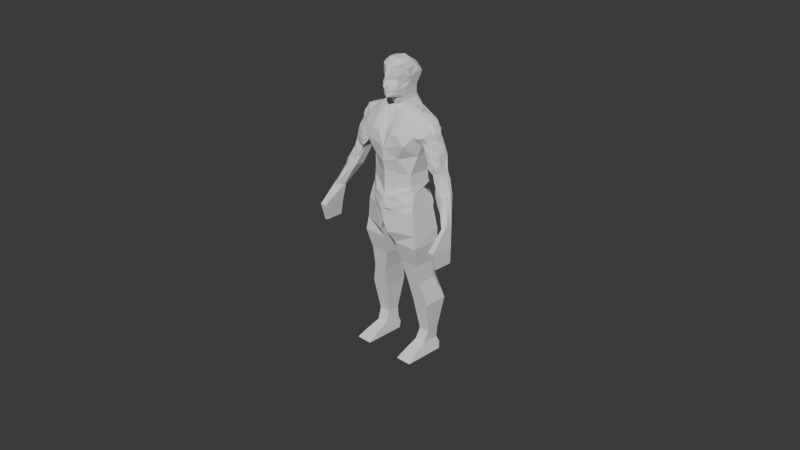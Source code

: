 # Source: Fighter.blend  (saved by Blender 4.0.36; exported with 4.5.12 LTS)
import bpy
from mathutils import Matrix  # noqa: F401  (used for matrix-valued properties, if any)

bpy.ops.wm.read_factory_settings(use_empty=True)
scene = bpy.context.scene
scene.name = 'Scene'

# ---- collections
col_collection = bpy.data.collections.new('Collection'); scene.collection.children.link(col_collection)

# ---- world
world_world = bpy.data.worlds.new('World'); scene.world = world_world
world_world.use_nodes = True; world_world.node_tree.nodes.clear()
_N = world_world.node_tree.nodes; _L = world_world.node_tree.links
n0 = _N.new('ShaderNodeOutputWorld'); n0.name = 'World Output'; n0.location = (300, 300)
n1 = _N.new('ShaderNodeBackground'); n1.name = 'Background'; n1.location = (10, 300)
n1.inputs[0].default_value = (0.05088, 0.05088, 0.05088, 1.0)
_L.new(n1.outputs[0], n0.inputs[0])
n0.is_active_output = True
world_world.color = (0.05088, 0.05088, 0.05088)
world_world.use_sun_shadow = False
world_world.sun_shadow_jitter_overblur = 0.0

# ---- cameras
cam_camera = bpy.data.cameras.new('Camera')
cam_camera.clip_end = 100.0
cam_camera.ortho_scale = 7.314

# ---- lights
light_light = bpy.data.lights.new('Light', 'POINT')
light_light.transmission_factor = 0.0
light_light.use_soft_falloff = False
light_light.energy = 1000.0
light_light.shadow_soft_size = 0.1
light_light.shadow_maximum_resolution = 0.006
light_light.use_absolute_resolution = True

# ---- meshes
me_cube_001 = bpy.data.meshes.new('Cube.001')
me_cube_001.from_pydata([(1.388, -0.5058, -1.0), (1.045, -0.397, 1.2), (1.424, 0.8, -1.0), (1.068, 0.6, 1.2), (0.0, 0.9, -0.5373), (0.0, 0.6, 1.0), (0.0, -1.0, -0.5373), (0.0, -0.9, 0.7), (1.02, -0.4085, 1.64), (1.041, 0.5757, 1.625), (0.0, 0.7, 1.64), (0.0, -0.9, 1.74), (1.279, 0.6768, 0.0), (1.253, -0.5581, 0.0), (0.0, -1.0, 0.0), (0.534, 0.6, 1.0), (0.206, -0.9614, -1.0), (0.5614, -0.6232, 1.0), (0.5204, 0.7, 1.64), (0.5491, -0.629, 1.64), (0.6559, -0.788, 0.0), (1.444, -0.6, -1.585), (1.444, 0.8, -1.585), (0.3007, -0.6, -1.585), (0.3007, 0.8, -1.585), (1.335, -0.2, -3.414), (1.335, 0.9, -3.414), (0.6708, -0.2, -3.414), (0.6708, 0.9, -3.414), (0.4321, 0.65, -2.5), (0.4321, -0.35, -2.5), (1.313, -0.35, -2.5), (1.313, 0.65, -2.5), (1.632, 0.0, -4.427), (1.632, 1.1, -4.427), (0.8315, 0.0, -4.427), (0.8315, 1.1, -4.427), (1.482, 0.2629, -5.897), (1.482, 0.8371, -5.897), (0.9818, 0.2629, -5.897), (0.9818, 0.8371, -5.897), (1.433, 0.06288, -6.403), (1.433, 0.8371, -6.403), (0.9301, 0.06288, -6.403), (0.9301, 0.8371, -6.403), (1.606, -1.043, -6.95), (1.606, 0.8433, -6.95), (0.8662, -1.043, -6.95), (0.8662, 0.8433, -6.95), (1.426, 1.0, 2.932), (0.0, 1.0, 2.932), (0.0, -1.0, 2.732), (0.5204, 1.0, 2.932), (0.5204, -0.92, 2.892), (0.0, 1.11, 2.991), (0.0, -0.76, 3.406), (0.5204, 1.09, 3.106), (0.3204, -0.9, 3.406), (1.376, 0.3625, 4.128), (1.426, 0.6777, 3.936), (0.0, 0.7311, 4.543), (0.5204, 0.7818, 4.295), (0.4849, -0.1199, 4.392), (0.0, 0.6694, 4.628), (-2.329e-18, -0.3592, 4.618), (0.3826, 0.6694, 4.628), (0.3826, -0.03299, 4.628), (0.0, 0.5733, 4.824), (-9.703e-18, -0.7816, 4.848), (0.3826, 0.5733, 4.824), (0.3826, -0.1615, 4.824), (0.0, 0.6759, 5.782), (0.0, -0.8379, 5.735), (0.5664, 0.6759, 5.782), (0.4814, -0.2933, 5.884), (0.0, 0.6694, 5.987), (0.0, -0.7674, 5.987), (0.5664, 0.4733, 5.916), (0.4606, -0.3019, 6.084), (0.0, 0.2764, 6.426), (0.0, -0.2929, 6.426), (0.3727, 0.1417, 6.354), (0.3727, -0.1797, 6.354), (1.426, 1.0, 3.106), (1.351, 0.06325, 4.091), (1.821, 0.4678, 3.569), (2.081, 0.2676, 3.254), (2.288, 0.3827, 2.763), (2.495, 0.1037, 2.124), (2.288, -0.137, 2.834), (1.429, -0.2179, 3.002), (1.489, 0.5753, 2.942), (1.974, -0.1516, 3.317), (2.081, 0.4007, 3.203), (2.21, -0.172, 1.441), (2.495, 0.225, 2.101), (2.05, -0.1749, 1.896), (2.495, -0.1223, 2.124), (2.889, -0.2896, 1.211), (1.998, 0.3239, 1.896), (3.35, -0.4516, -0.726), (3.264, -0.3526, 0.1222), (2.974, -0.4561, -0.01106), (2.974, -0.3526, -0.01106), (3.264, -0.6084, 0.2057), (0.0, -0.8092, 5.592), (3.084, -1.513, -0.7333), (0.4659, -0.1884, 5.613), (3.084, -0.4516, -0.7333), (3.35, -1.513, -0.726), (0.5271, 0.6472, 5.592), (0.0, 0.6472, 5.563), (0.0, -0.6475, 6.159), (0.4317, -0.4081, 6.201), (0.4695, 0.2941, 6.182), (0.0, 0.4729, 6.207), (3.338, -0.4631, -1.509), (3.214, -1.301, -1.512), (3.214, -0.4631, -1.512), (3.338, -1.301, -1.509), (0.4765, 0.5363, 5.346), (0.0, -0.9464, 5.346), (0.4, -0.2133, 5.352), (0.0, 0.5363, 5.346), (0.44, 0.4961, 5.169), (0.0, -0.851, 5.169), (0.3919, -0.5757, 5.169), (0.0, 0.4961, 5.169), (0.4112, 0.5348, 4.996), (0.0, -0.788, 4.996), (0.35, -0.4756, 4.981), (0.0, 0.5348, 4.996), (2.329e-18, -0.3822, 4.783), (0.0, 0.5987, 4.772), (0.09714, 0.6472, 5.563), (2.013, 0.3043, 3.619), (2.004, -0.0106, 3.633), (2.921, 0.04755, 1.169), (2.32, -0.3176, 1.112), (2.341, 0.1113, 1.037), (1.074, 0.648, 1.1), (1.061, -0.3904, 1.1), (0.0, -1.0, 0.5), (0.0, 0.6829, 0.7487), (0.56, -0.825, 0.7), (0.4722, 0.6829, 0.7517), (0.0, 1.1, 0.0), (0.6395, 1.1, 0.0), (0.1574, 0.8, -1.0), (0.8982, 0.9402, -6.676), (0.8982, -0.5402, -6.676), (1.52, -0.5402, -6.676), (1.52, 0.9402, -6.676), (1.23, -0.2157, 2.486), (0.6397, -0.7866, 2.336), (0.0, -1.0, 2.186), (1.05, -0.8896, 3.022), (1.234, 0.85, 2.412), (0.6734, -0.9, 3.396), (0.0, 0.65, 1.32), (1.033, -0.4027, 1.42), (0.267, 0.6, 1.0), (1.083, 0.3146, 0.8895), (0.2602, 0.7, 1.64), (1.157, -0.3534, 0.75), (0.5553, -0.6261, 1.32), (0.5272, 0.65, 1.32), (0.0, -0.9, 1.37), (0.2197, -1.0, 0.1), (0.7946, -0.7346, 0.45), (0.2197, 1.1, 0.1), (0.9734, 0.209, 4.356), (1.496, -0.5111, 3.387), (0.3204, -0.3665, 4.174), (1.35, -0.6, 3.481), (0.6234, -0.4455, 4.106), (1.225, -0.4283, 3.821), (1.15, 0.1434, 4.213), (1.426, -0.3166, 3.803), (0.0, -0.291, 4.209), (0.2602, -0.281, 4.291), (1.212, -0.1359, 4.042), (0.0, -0.3947, 4.074), (0.8984, -0.06828, 4.331), (0.9484, 0.399, 4.24), (0.0, -0.2738, 4.436), (0.1018, -0.1538, 4.44), (0.1472, -0.3014, 4.605), (1.338, -0.55, 3.293), (1.232, 0.3172, 2.465), (1.686, -0.3561, 3.427), (2.288, 0.2363, 2.834), (1.665, -0.1164, 3.901), (1.855, 0.3265, 3.939), (1.837, 0.02633, 3.946), (1.72, 0.5119, 3.805), (1.401, 0.498, 3.982), (1.891, -0.1532, 3.693), (1.581, -0.2002, 2.587), (2.425, -0.1296, 2.32), (1.755, -0.2266, 3.153), (2.055, -0.2923, 2.456), (1.885, -0.2906, 2.126), (2.02, -0.2713, 2.175), (2.155, -0.252, 2.223), (1.71, -0.2183, 2.331), (1.929, -0.286, 2.736), (1.745, -0.2887, 2.696), (1.878, -0.3009, 2.398), (1.518, -0.1934, 2.851), (1.592, -0.2641, 3.078), (1.743, 0.4496, 2.419), (1.826, -0.2325, 2.989), (1.699, -0.2764, 2.882), (1.616, 0.5124, 2.681), (1.871, 0.3867, 2.157), (1.552, 0.5439, 2.811), (0.1111, 0.6759, 5.782), (0.5204, 0.4354, 4.351), (0.5204, 0.2529, 4.382), (0.4515, 0.4808, 4.531), (1.426, 0.8388, 3.452), (0.751, 1.025, 0.3375), (1.698, 0.6754, 3.602), (0.9734, 1.09, 3.106), (0.9734, 0.7297, 4.115), (1.2, 0.7037, 4.026), (0.4334, 1.196, 3.535), (1.036, 1.13, 3.421), (1.426, 0.7583, 3.694), (1.231, 0.8768, 3.436), (1.15, 0.9832, 3.731), (0.2602, 1.11, 2.991), (0.0, 1.259, 3.707), (1.004, 1.002, 3.263), (0.0, 0.7984, 4.184), (0.423, 1.052, 4.097), (0.2167, 1.216, 3.568), (0.2602, 0.7564, 4.419), (0.1846, 0.8173, 4.174), (1.2, 1.045, 3.106), (1.426, 0.9194, 3.279), (1.215, 0.9609, 3.271), (0.2636, 0.65, 1.32), (1.181, 0.7073, 0.4448), (1.205, -0.4558, 0.375), (1.266, 0.2671, -0.003875), (1.12, -0.01939, 0.8198), (1.193, 0.2459, 0.3983), (0.9592, 0.9419, 0.0), (0.3826, 0.5263, 4.628), (0.9357, 0.6573, 0.6698), (1.132, 0.511, 0.6671), (1.23, 0.7556, 0.2148), (0.9846, 0.8537, 0.4474), (0.9719, 0.8219, 0.1838), (0.7994, 1.021, 0.0), (1.119, 0.8093, 0.0), (0.7908, 0.8, -1.0), (0.7138, 1.05, 0.225), (1.352, 0.7384, -0.5), (0.7881, 1.0, 0.45), (0.3984, 0.95, -0.5), (0.9734, 1.0, 2.932), (1.33, 0.925, 2.609), (0.5204, 0.85, 2.286), (1.137, 0.7128, 1.955), (0.0, 0.85, 2.412), (0.5204, 0.775, 1.963), (1.021, 0.85, 2.412), (1.031, 0.08359, 1.632), (0.7806, 0.6378, 1.632), (0.8009, 0.7439, 1.75), (1.125, -0.3121, 2.063), (1.185, 0.7814, 2.183), (1.233, 0.5836, 2.438), (1.231, 0.05074, 2.476), (1.089, 0.6443, 1.79), (1.557, -0.287, 3.215), (3.031, -0.6048, 0.01317), (1.951, -0.1955, 3.026), (1.971, -0.1524, 3.499), (2.17, -0.1443, 3.021), (2.356, -0.1333, 2.577), (2.199, -0.1895, 2.528), (2.066, 0.058, 3.279), (2.29, -0.1908, 2.272), (2.184, 0.252, 3.044), (2.288, 0.04966, 2.834), (2.177, 0.05383, 3.057), (2.601, -0.135, 1.821), (2.273, -0.1486, 2.01), (2.727, -0.4094, 1.179), (2.459, -0.2487, 1.589), (2.209, -0.2677, 1.652), (2.495, -0.009293, 2.124), (2.651, 0.1954, 1.826), (2.495, 0.1643, 2.113), (2.946, -0.09438, 1.295), (2.413, -0.2473, 1.748), (2.543, -0.128, 1.988), (2.391, 0.1484, 2.317), (2.265, -0.2751, 1.277), (2.523, -0.3792, 1.169), (2.552, -0.3145, 1.379), (2.335, -0.3113, 1.515), (2.409, -0.327, 1.328), (3.149, -0.8139, 0.07068), (2.521, -0.02052, 0.7392), (2.535, -0.4037, 0.7439), (2.682, -0.4488, 0.7938), (2.996, -0.3126, 0.9077), (2.853, -0.4478, 0.8662), (2.657, 0.03258, 1.827), (2.037, -0.0475, 1.896), (2.155, -0.1322, 1.587), (0.5664, -0.07121, 5.862), (0.44, -0.1474, 5.169), (0.4765, 0.04604, 5.346), (0.3727, -0.09889, 6.354), (0.4695, -0.1404, 6.201), (0.3565, -0.4819, 5.582), (0.5271, 0.119, 5.502), (0.5664, -0.1139, 5.987), (0.0, -0.09594, 6.426), (0.5664, -0.006938, 5.674), (0.1933, -0.3898, 6.389), (0.1396, -0.6898, 4.85), (0.213, -0.6046, 6.145), (0.1854, -0.6538, 5.945), (0.1527, -0.6718, 5.701), (0.1385, -0.7335, 5.305), (0.204, -0.6963, 4.95), (0.1986, -0.7046, 5.138), (0.127, -0.6466, 5.538), (0.3883, -0.5138, 5.728), (0.3677, -0.5323, 6.045), (0.3501, -0.5477, 6.151), (0.3981, -0.5612, 5.37), (0.1634, -0.3822, 4.783), (0.5179, 0.3837, 6.049), (0.1702, 0.2525, 6.386), (0.1466, 0.4977, 6.158), (0.1309, 0.6694, 5.987), (0.1751, 0.6472, 5.568), (0.2736, 0.6759, 5.782), (0.1758, 0.5363, 5.346), (0.1758, 0.4961, 5.169), (0.3635, 0.5329, 6.166), (0.3681, 0.6694, 5.987), (0.1758, 0.5348, 4.996)], [], [(145, 15, 3, 140), (140, 3, 1, 141), (2, 0, 21, 22), (141, 1, 17, 144), (144, 17, 7, 142), (156, 90, 188), (13, 245, 164, 169, 20), (1, 3, 9, 270, 8, 160), (173, 182, 55, 57), (16, 20, 168, 14, 6), (2, 260, 12, 246, 13, 0), (148, 262, 147, 256, 249, 257, 12, 260, 2, 258), (4, 146, 170, 147, 262, 148), (0, 13, 20, 16), (7, 17, 165, 19, 11, 167), (179, 180, 186, 185), (160, 165, 17, 1), (3, 15, 166, 18, 271, 9), (4, 148, 16, 6), (143, 5, 161, 15, 145), (30, 29, 28, 27), (148, 258, 2, 22, 24), (0, 16, 23, 21), (16, 148, 24, 23), (28, 26, 34, 36), (31, 30, 27, 25), (29, 32, 26, 28), (32, 31, 25, 26), (22, 21, 31, 32), (24, 22, 32, 29), (21, 23, 30, 31), (23, 24, 29, 30), (35, 36, 40, 39), (26, 25, 33, 34), (27, 28, 36, 35), (25, 27, 35, 33), (40, 38, 42, 44), (33, 35, 39, 37), (36, 34, 38, 40), (34, 33, 37, 38), (150, 149, 48, 47), (38, 37, 41, 42), (39, 40, 44, 43), (37, 39, 43, 41), (48, 46, 45, 47), (151, 150, 47, 45), (149, 152, 46, 48), (152, 151, 45, 46), (51, 53, 57, 55), (52, 50, 54, 232, 56), (268, 272, 271, 18), (51, 155, 154, 53), (156, 53, 154, 153), (49, 263, 52, 56, 224, 83), (187, 64, 185, 186), (172, 174, 188), (180, 62, 173), (239, 237, 233, 235), (171, 62, 183), (231, 229, 221, 230), (53, 156, 158, 57), (187, 186, 66), (61, 238, 60, 63, 65), (110, 344, 345, 73), (69, 133, 67), (132, 339, 327, 68), (74, 325, 316, 323, 78), (105, 334, 330, 72), (74, 107, 325), (114, 348, 342, 341, 81), (73, 345, 349, 77), (72, 330, 329, 76), (81, 341, 79, 324, 319), (112, 328, 326, 80), (113, 320, 319, 82), (301, 88, 295, 97, 199), (99, 95, 87, 93, 91, 216, 214, 211, 215), (99, 314, 96, 202, 215), (194, 84, 58, 193), (103, 102, 309, 308), (139, 99, 95, 296, 137), (294, 299, 291, 96), (86, 93, 87, 191, 287), (92, 285, 289, 282), (191, 87, 95, 297, 88, 301), (102, 279, 307, 104, 109, 106), (139, 137, 101, 103, 308), (98, 298, 137, 101, 104, 311), (76, 329, 328, 112), (78, 323, 320, 113), (103, 101, 100, 108), (104, 101, 100, 109), (103, 102, 106, 108), (106, 109, 119, 117), (108, 100, 116, 118), (106, 108, 118, 117), (100, 109, 119, 116), (119, 116, 118, 117), (77, 349, 348, 114, 340), (122, 318, 322, 107), (121, 331, 334, 105), (120, 346, 344, 110), (124, 347, 346, 120), (125, 333, 331, 121), (126, 317, 318, 122), (89, 282, 289, 288), (130, 317, 126), (129, 332, 333, 125), (128, 350, 347, 124), (69, 67, 131, 350, 128), (68, 327, 332, 129), (70, 317, 130), (289, 287, 191, 288), (217, 134, 111, 71), (64, 187, 339, 132), (65, 63, 133, 69), (289, 285, 86, 287), (58, 193, 195, 196), (90, 172, 188), (184, 171, 177), (138, 302, 94, 315, 314, 99, 139), (164, 141, 144, 169), (162, 140, 141, 164, 247), (261, 145, 140, 162, 251), (42, 41, 151, 152), (44, 42, 152, 149), (41, 43, 150, 151), (43, 44, 149, 150), (153, 154, 19, 8, 273), (19, 154, 155, 11), (153, 90, 156), (174, 158, 156, 188), (248, 247, 164, 245), (147, 249, 255, 259), (165, 19, 11, 167), (165, 160, 8, 19), (142, 14, 168), (142, 168, 169, 144), (57, 158, 175, 173), (9, 277, 266, 274, 157, 275, 189, 276, 153, 273, 8, 270), (178, 84, 177, 181, 176), (174, 176, 178, 172), (182, 173, 180, 179), (62, 183, 175, 173), (176, 175, 183, 181), (158, 174, 176, 175), (183, 181, 177, 171), (20, 169, 168), (49, 91, 83), (91, 189, 276, 153, 90), (157, 264, 49, 91, 189, 275), (218, 184, 58, 196, 59, 226, 225, 61), (66, 186, 62), (92, 136, 135, 86, 285), (180, 186, 62), (172, 90, 278, 190), (135, 85, 195, 193), (194, 192, 84), (194, 193, 135, 136), (136, 197, 192, 194), (197, 190, 192), (84, 178, 192), (178, 192, 190, 172), (177, 84, 58, 184), (86, 135, 85, 93), (206, 89, 283, 284), (201, 206, 284), (205, 208, 203, 202), (198, 207, 208, 205), (286, 204, 201, 284), (206, 212, 281, 92, 280), (209, 90, 210, 213), (198, 209, 213, 207), (205, 202, 215, 211), (198, 205, 211, 214), (209, 198, 214, 216), (91, 90, 209, 216), (65, 250, 220, 61), (62, 219, 66), (62, 171, 219), (218, 61, 220), (66, 219, 220, 250), (220, 219, 218), (171, 184, 218, 219), (66, 250, 65, 69, 70), (195, 59, 196), (59, 195, 223, 221, 229), (195, 85, 223), (231, 230, 228), (225, 226, 231), (226, 59, 229, 231), (238, 239, 235, 60), (61, 236, 239, 238), (236, 227, 237, 239), (231, 236, 61, 225), (227, 236, 231, 228), (232, 237, 227, 56), (233, 237, 232, 54), (224, 56, 227, 228, 234), (242, 234, 228, 230), (91, 93, 85, 223), (223, 91, 83, 241, 221), (241, 242, 230, 221), (83, 240, 242, 241), (240, 224, 234, 242), (163, 18, 166, 243), (161, 243, 166, 15), (159, 243, 161, 5), (10, 163, 243, 159), (246, 248, 245, 13), (12, 253, 244, 248, 246), (244, 252, 162, 247, 248), (254, 255, 259, 222, 261), (254, 244, 253, 255), (12, 257, 249, 255, 253), (272, 9, 271), (18, 10, 267, 265, 268), (265, 269, 272, 268), (269, 157, 9, 272), (52, 265, 267, 50), (263, 269, 265, 52), (49, 157, 269, 263), (146, 143, 170), (145, 170, 143), (145, 259, 222, 261), (145, 259, 170), (147, 170, 259), (254, 251, 261), (162, 252, 251), (252, 244, 254, 251), (306, 304, 293, 305), (102, 309, 310, 279), (299, 300, 97, 291), (197, 136, 92, 281), (197, 200, 190), (190, 278, 200), (210, 90, 278), (200, 210, 278), (200, 212, 213, 210), (213, 212, 206, 207), (199, 286, 284, 283), (208, 201, 204, 203), (207, 206, 201, 208), (197, 281, 212, 200), (280, 282, 89, 206), (282, 280, 92), (199, 97, 291, 204), (202, 96, 291, 204), (293, 290, 300, 299), (293, 299, 294, 305), (89, 288, 191, 301, 199, 283), (302, 306, 305, 94), (138, 303, 306, 302), (303, 292, 304, 306), (292, 312, 310, 303), (137, 296, 313, 298), (292, 98, 290, 293, 304), (307, 312, 311, 104), (94, 305, 294, 315), (310, 312, 307, 279), (310, 309, 138, 303), (308, 309, 138, 139), (311, 312, 292, 98), (295, 88, 313, 290, 300, 97), (313, 296, 95, 297, 88), (298, 98, 290, 313), (317, 128, 124), (314, 315, 294, 96), (107, 322, 325), (341, 342, 115, 79), (325, 322, 110, 73), (322, 318, 120, 110), (319, 324, 80, 326, 82), (319, 320, 81), (323, 316, 340, 114), (318, 317, 124, 120), (317, 70, 69, 128), (329, 330, 335, 336), (328, 329, 336, 337), (331, 333, 126, 338), (332, 327, 130), (334, 331, 338, 321), (326, 328, 337), (333, 332, 130, 126), (336, 335, 74, 78), (337, 336, 78, 113), (76, 105, 72), (335, 107, 74), (321, 122, 107), (337, 113, 82, 326), (77, 325, 73), (321, 338, 122), (338, 126, 122), (321, 107, 335), (330, 334, 321, 335), (320, 323, 114, 81), (70, 130, 327, 339), (340, 316, 325, 77), (187, 66, 70, 339), (343, 217, 71, 75), (342, 343, 75, 115), (345, 344, 134, 217), (349, 345, 217, 343), (344, 346, 123, 111, 134), (347, 350, 131, 127), (348, 349, 343, 342), (346, 347, 127, 123)])
_uv = me_cube_001.uv_layers.new(name='UVMap')
_uv.uv.foreach_set('vector', [0.5625, 0.4375, 0.625, 0.4375, 0.625, 0.5, 0.5625, 0.5, 0.5625, 0.5, 0.625, 0.5, 0.625, 0.75, 0.5625, 0.75, 0.375, 0.5, 0.375, 0.75, 0.375, 0.75, 0.375, 0.5, 0.5625, 0.75, 0.625, 0.75, 0.625, 0.8125, 0.5625, 0.8125, 0.5625, 0.8125, 0.625, 0.8125, 0.625, 0.875, 0.5625, 0.875, 0.625, 0.7812, 0.0, 0.0, 0.0, 0.0, 0.5, 0.75, 0.5156, 0.75, 0.5312, 0.75, 0.5312, 0.8125, 0.5, 0.8125, 0.625, 0.75, 0.625, 0.5, 0.625, 0.5, 0.625, 0.625, 0.625, 0.75, 0.625, 0.75, 0.0, 0.0, 0.0, 0.0, 0.625, 0.875, 0.625, 0.8125, 0.375, 0.8125, 0.5, 0.8125, 0.5, 0.8438, 0.5, 0.875, 0.375, 0.875, 0.375, 0.5, 0.4375, 0.5, 0.5, 0.5, 0.5, 0.625, 0.5, 0.75, 0.375, 0.75, 0.375, 0.4375, 0.4375, 0.4375, 0.5, 0.4375, 0.5, 0.4531, 0.5, 0.4688, 0.5, 0.4844, 0.5, 0.5, 0.4375, 0.5, 0.375, 0.5, 0.375, 0.4688, 0.375, 0.375, 0.5, 0.375, 0.5, 0.4062, 0.5, 0.4375, 0.4375, 0.4375, 0.375, 0.4375, 0.375, 0.75, 0.5, 0.75, 0.5, 0.8125, 0.375, 0.8125, 0.625, 0.875, 0.625, 0.8125, 0.625, 0.8125, 0.625, 0.8125, 0.625, 0.875, 0.625, 0.875, 0.0, 0.0, 0.0, 0.0, 0.0, 0.0, 0.0, 0.0, 0.625, 0.75, 0.625, 0.8125, 0.625, 0.8125, 0.625, 0.75, 0.625, 0.5, 0.625, 0.4375, 0.625, 0.4375, 0.625, 0.4375, 0.625, 0.4688, 0.625, 0.5, 0.25, 0.5, 0.3125, 0.5, 0.3125, 0.75, 0.25, 0.75, 0.5625, 0.375, 0.625, 0.375, 0.625, 0.4062, 0.625, 0.4375, 0.5625, 0.4375, 0.3125, 0.75, 0.3125, 0.5, 0.3125, 0.5, 0.3125, 0.75, 0.375, 0.4375, 0.375, 0.4688, 0.375, 0.5, 0.375, 0.5, 0.375, 0.4375, 0.375, 0.75, 0.375, 0.8125, 0.375, 0.8125, 0.375, 0.75, 0.3125, 0.75, 0.3125, 0.5, 0.3125, 0.5, 0.3125, 0.75, 0.375, 0.4375, 0.375, 0.5, 0.375, 0.5, 0.375, 0.4375, 0.375, 0.75, 0.375, 0.8125, 0.375, 0.8125, 0.375, 0.75, 0.375, 0.4375, 0.375, 0.5, 0.375, 0.5, 0.375, 0.4375, 0.375, 0.5, 0.375, 0.75, 0.375, 0.75, 0.375, 0.5, 0.375, 0.5, 0.375, 0.75, 0.375, 0.75, 0.375, 0.5, 0.375, 0.4375, 0.375, 0.5, 0.375, 0.5, 0.375, 0.4375, 0.375, 0.75, 0.375, 0.8125, 0.375, 0.8125, 0.375, 0.75, 0.3125, 0.75, 0.3125, 0.5, 0.3125, 0.5, 0.3125, 0.75, 0.3125, 0.75, 0.3125, 0.5, 0.3125, 0.5, 0.3125, 0.75, 0.375, 0.5, 0.375, 0.75, 0.375, 0.75, 0.375, 0.5, 0.3125, 0.75, 0.3125, 0.5, 0.3125, 0.5, 0.3125, 0.75, 0.375, 0.75, 0.375, 0.8125, 0.375, 0.8125, 0.375, 0.75, 0.375, 0.4375, 0.375, 0.5, 0.375, 0.5, 0.375, 0.4375, 0.375, 0.75, 0.375, 0.8125, 0.375, 0.8125, 0.375, 0.75, 0.375, 0.4375, 0.375, 0.5, 0.375, 0.5, 0.375, 0.4375, 0.375, 0.5, 0.375, 0.75, 0.375, 0.75, 0.375, 0.5, 0.3125, 0.75, 0.3125, 0.5, 0.3125, 0.5, 0.3125, 0.75, 0.375, 0.5, 0.375, 0.75, 0.375, 0.75, 0.375, 0.5, 0.3125, 0.75, 0.3125, 0.5, 0.3125, 0.5, 0.3125, 0.75, 0.375, 0.75, 0.375, 0.8125, 0.375, 0.8125, 0.375, 0.75, 0.3125, 0.5, 0.375, 0.5, 0.375, 0.75, 0.3125, 0.75, 0.375, 0.75, 0.375, 0.8125, 0.375, 0.8125, 0.375, 0.75, 0.375, 0.4375, 0.375, 0.5, 0.375, 0.5, 0.375, 0.4375, 0.375, 0.5, 0.375, 0.75, 0.375, 0.75, 0.375, 0.5, 0.625, 0.875, 0.625, 0.8125, 0.625, 0.8125, 0.625, 0.875, 0.625, 0.4375, 0.625, 0.375, 0.625, 0.375, 0.625, 0.4062, 0.625, 0.4375, 0.625, 0.4375, 0.3125, 0.2188, 0.3125, 0.2188, 0.625, 0.4375, 0.625, 0.875, 0.0, 0.0, 0.625, 0.8125, 0.625, 0.8125, 0.625, 0.7812, 0.625, 0.8125, 0.625, 0.8125, 0.625, 0.75, 0.625, 0.5, 0.625, 0.4688, 0.625, 0.4375, 0.625, 0.4375, 0.625, 0.4688, 0.625, 0.5, 0.625, 0.8438, 0.625, 0.875, 0.0, 0.0, 0.0, 0.0, 0.0, 0.0, 0.0, 0.0, 0.0, 0.0, 0.0, 0.0, 0.0, 0.0, 0.0, 0.0, 0.0, 0.0, 0.0, 0.0, 0.0, 0.0, 0.0, 0.0, 0.0, 0.0, 0.0, 0.0, 0.3281, 0.375, 0.08594, 0.0625, 0.0, 0.0, 0.0, 0.0, 0.0, 0.0, 0.625, 0.8125, 0.625, 0.7812, 0.0, 0.0, 0.625, 0.8125, 0.625, 0.8438, 0.0, 0.0, 0.625, 0.8125, 0.625, 0.4375, 0.625, 0.4062, 0.625, 0.375, 0.625, 0.375, 0.625, 0.4375, 0.625, 0.4375, 0.625, 0.3953, 0.625, 0.4052, 0.625, 0.4375, 0.625, 0.4375, 0.625, 0.375, 0.625, 0.375, 0.625, 0.875, 0.625, 0.8483, 0.625, 0.8451, 0.625, 0.875, 0.6875, 0.75, 0.6875, 0.6318, 0.6875, 0.6345, 0.6875, 0.6363, 0.6875, 0.75, 0.625, 0.875, 0.625, 0.8527, 0.625, 0.8541, 0.625, 0.875, 0.625, 0.8125, 0.625, 0.8125, 0.6875, 0.6318, 0.625, 0.4375, 0.625, 0.4236, 0.625, 0.3951, 0.625, 0.4035, 0.625, 0.4375, 0.625, 0.4375, 0.625, 0.4052, 0.625, 0.4156, 0.625, 0.4375, 0.625, 0.875, 0.625, 0.8541, 0.625, 0.854, 0.625, 0.875, 0.6875, 0.5, 0.7215, 0.5, 0.75, 0.5, 0.75, 0.6635, 0.6875, 0.6454, 0.625, 0.875, 0.625, 0.8494, 0.625, 0.8426, 0.625, 0.875, 0.6875, 0.75, 0.6875, 0.63, 0.6875, 0.6454, 0.6875, 0.75, 0.0, 0.0, 0.0, 0.0, 0.0, 0.0, 0.0, 0.0, 0.0, 0.0, 0.0, 0.0, 0.0, 0.0, 0.0, 0.0, 0.0, 0.0, 0.0, 0.0, 0.0, 0.0, 0.0, 0.0, 0.0, 0.0, 0.0, 0.0, 0.0, 0.0, 0.0, 0.0, 0.0, 0.0, 0.0, 0.0, 0.0, 0.0, 0.0, 0.0, 0.0, 0.0, 0.0, 0.0, 0.0, 0.0, 0.0, 0.0, 0.0, 0.0, 0.0, 0.0, 0.0, 0.0, 0.0, 0.0, 0.0, 0.0, 0.0, 0.0, 0.0, 0.0, 0.0, 0.0, 0.1406, 0.1688, 0.1406, 0.1688, 0.0, 0.0, 0.0, 0.0, 0.0, 0.0, 0.0, 0.0, 0.0, 0.0, 0.0, 0.0, 0.0, 0.0, 0.0, 0.0, 0.3125, 0.375, 0.0, 0.0, 0.0, 0.0, 0.0, 0.0, 0.0, 0.0, 0.0, 0.0, 0.0, 0.0, 0.0, 0.0, 0.0, 0.0, 0.625, 0.75, 0.625, 0.75, 0.625, 0.75, 0.625, 0.75, 0.625, 0.75, 0.625, 0.75, 0.0, 0.0, 0.0, 0.0, 0.0, 0.0, 0.0, 0.0, 0.0, 0.0, 0.0, 0.0, 0.0, 0.0, 0.0, 0.0, 0.0, 0.0, 0.0, 0.0, 0.0, 0.0, 0.625, 0.875, 0.625, 0.854, 0.625, 0.8494, 0.625, 0.875, 0.6875, 0.75, 0.6875, 0.6363, 0.6875, 0.63, 0.6875, 0.75, 0.625, 0.5, 0.625, 0.5, 0.625, 0.5, 0.625, 0.5, 0.0, 0.0, 0.0, 0.0, 0.0, 0.0, 0.0, 0.0, 0.0, 0.0, 0.0, 0.0, 0.0, 0.0, 0.0, 0.0, 0.625, 0.75, 0.625, 0.75, 0.625, 0.75, 0.3125, 0.375, 0.625, 0.5, 0.625, 0.5, 0.3125, 0.25, 0.625, 0.5, 0.0, 0.0, 0.0, 0.0, 0.0, 0.0, 0.3125, 0.375, 0.0, 0.0, 0.0, 0.0, 0.3125, 0.375, 0.3125, 0.25, 0.3125, 0.375, 0.3125, 0.25, 0.0, 0.0, 0.3125, 0.375, 0.625, 0.4375, 0.625, 0.4156, 0.625, 0.4236, 0.625, 0.4375, 0.625, 0.4375, 0.6875, 0.75, 0.6875, 0.614, 0.6875, 0.6334, 0.6875, 0.75, 0.625, 0.875, 0.625, 0.8505, 0.625, 0.8527, 0.625, 0.875, 0.625, 0.4375, 0.625, 0.3981, 0.625, 0.3953, 0.625, 0.4375, 0.625, 0.4375, 0.625, 0.4, 0.625, 0.3981, 0.625, 0.4375, 0.625, 0.875, 0.625, 0.8487, 0.625, 0.8505, 0.625, 0.875, 0.6875, 0.75, 0.6875, 0.6194, 0.6875, 0.614, 0.6875, 0.75, 0.0, 0.0, 0.0, 0.0, 0.0, 0.0, 0.0, 0.0, 0.6875, 0.75, 0.6875, 0.6194, 0.6875, 0.75, 0.625, 0.875, 0.625, 0.847, 0.625, 0.8487, 0.625, 0.875, 0.625, 0.4375, 0.625, 0.4017, 0.625, 0.4, 0.625, 0.4375, 0.625, 0.4375, 0.625, 0.375, 0.625, 0.375, 0.625, 0.4017, 0.625, 0.4375, 0.625, 0.875, 0.625, 0.8451, 0.625, 0.847, 0.625, 0.875, 0.6875, 0.6356, 0.6875, 0.6303, 0.6875, 0.75, 0.0, 0.0, 0.0, 0.0, 0.0, 0.0, 0.0, 0.0, 0.625, 0.3873, 0.625, 0.386, 0.625, 0.375, 0.625, 0.375, 0.0, 0.0, 0.625, 0.8438, 0.2669, 0.347, 0.0, 0.0, 0.625, 0.4375, 0.625, 0.375, 0.625, 0.375, 0.625, 0.4375, 0.0, 0.0, 0.3125, 0.375, 0.0, 0.0, 0.0, 0.0, 0.0, 0.0, 0.0, 0.0, 0.0, 0.0, 0.0, 0.0, 0.0, 0.0, 0.0, 0.0, 0.0, 0.0, 0.3438, 0.3125, 0.0, 0.0, 0.0, 0.0, 0.0, 0.0, 0.0, 0.0, 0.0, 0.0, 0.0, 0.0, 0.0, 0.0, 0.0, 0.0, 0.0, 0.0, 0.5312, 0.75, 0.5625, 0.75, 0.5625, 0.8125, 0.5312, 0.8125, 0.5312, 0.5, 0.5625, 0.5, 0.5625, 0.75, 0.5312, 0.75, 0.5312, 0.625, 0.5312, 0.4375, 0.5625, 0.4375, 0.5625, 0.5, 0.5312, 0.5, 0.5312, 0.4688, 0.375, 0.5, 0.375, 0.75, 0.375, 0.75, 0.375, 0.5, 0.375, 0.4375, 0.375, 0.5, 0.375, 0.5, 0.375, 0.4375, 0.375, 0.75, 0.375, 0.8125, 0.375, 0.8125, 0.375, 0.75, 0.3125, 0.75, 0.3125, 0.5, 0.3125, 0.5, 0.3125, 0.75, 0.625, 0.75, 0.625, 0.8125, 0.625, 0.8125, 0.625, 0.75, 0.625, 0.75, 0.625, 0.8125, 0.625, 0.8125, 0.0, 0.0, 0.0, 0.0, 0.625, 0.75, 0.0, 0.0, 0.625, 0.7812, 0.0, 0.0, 0.0, 0.0, 0.625, 0.7812, 0.0, 0.0, 0.5156, 0.625, 0.5312, 0.625, 0.5312, 0.75, 0.5156, 0.75, 0.0, 0.0, 0.0, 0.0, 0.0, 0.0, 0.0, 0.0, 0.0, 0.0, 0.0, 0.0, 0.0, 0.0, 0.0, 0.0, 0.625, 0.8125, 0.625, 0.75, 0.625, 0.75, 0.625, 0.8125, 0.0, 0.0, 0.5, 0.875, 0.5, 0.8438, 0.0, 0.0, 0.5, 0.8438, 0.5312, 0.8125, 0.5625, 0.8125, 0.625, 0.8125, 0.0, 0.0, 0.0, 0.0, 0.625, 0.8125, 0.625, 0.5, 0.625, 0.5, 0.625, 0.5, 0.625, 0.5, 0.625, 0.5, 0.625, 0.5625, 0.625, 0.625, 0.625, 0.6875, 0.625, 0.75, 0.625, 0.75, 0.625, 0.75, 0.625, 0.625, 0.0, 0.0, 0.0, 0.0, 0.0, 0.0, 0.0, 0.0, 0.0, 0.0, 0.0, 0.0, 0.0, 0.0, 0.0, 0.0, 0.0, 0.0, 0.0, 0.0, 0.0, 0.0, 0.0, 0.0, 0.0, 0.0, 0.0, 0.0, 0.3281, 0.375, 0.0, 0.0, 0.625, 0.8125, 0.0, 0.0, 0.0, 0.0, 0.3281, 0.375, 0.0, 0.0, 0.625, 0.7812, 0.0, 0.0, 0.0, 0.0, 0.0, 0.0, 0.3281, 0.375, 0.0, 0.0, 0.0, 0.0, 0.0, 0.0, 0.5, 0.8125, 0.5312, 0.8125, 0.5, 0.8438, 0.0, 0.0, 0.0, 0.0, 0.0, 0.0, 0.0, 0.0, 0.625, 0.625, 0.625, 0.6875, 0.625, 0.75, 0.0, 0.0, 0.625, 0.5, 0.3125, 0.25, 0.0, 0.0, 0.0, 0.0, 0.625, 0.625, 0.625, 0.5625, 0.6875, 0.5938, 0.3438, 0.3125, 0.0, 0.0, 0.0, 0.0, 0.0, 0.0, 0.1719, 0.125, 0.3438, 0.25, 0.6875, 0.5, 0.625, 0.8125, 0.0, 0.0, 0.0, 0.0, 0.625, 0.75, 0.0, 0.0, 0.0, 0.0, 0.0, 0.0, 0.3125, 0.375, 0.0, 0.0, 0.0, 0.0, 0.0, 0.0, 0.0, 0.0, 0.625, 0.75, 0.4688, 0.5625, 0.3125, 0.375, 0.0, 0.0, 0.0, 0.0, 0.0, 0.0, 0.0, 0.0, 0.0, 0.0, 0.0, 0.0, 0.0, 0.0, 0.0, 0.0, 0.0, 0.0, 0.0, 0.0, 0.0, 0.0, 0.0, 0.0, 0.1562, 0.1875, 0.0, 0.0, 0.0, 0.0, 0.1562, 0.1875, 0.3125, 0.375, 0.0, 0.0, 0.0, 0.0, 0.0, 0.0, 0.0, 0.0, 0.0, 0.0, 0.0, 0.0, 0.3125, 0.375, 0.0, 0.0, 0.0, 0.0, 0.0, 0.0, 0.0, 0.0, 0.3438, 0.3125, 0.0, 0.0, 0.0, 0.0, 0.0, 0.0, 0.0, 0.0, 0.0, 0.0, 0.0, 0.0, 0.0, 0.0, 0.0, 0.0, 0.0, 0.0, 0.0, 0.0, 0.0, 0.0, 0.0, 0.0, 0.0, 0.0, 0.0, 0.0, 0.0, 0.0, 0.0, 0.0, 0.0, 0.0, 0.0, 0.0, 0.0, 0.0, 0.0, 0.0, 0.0, 0.0, 0.0, 0.0, 0.0, 0.0, 0.0, 0.0, 0.03906, 0.04688, 0.07812, 0.09375, 0.0, 0.0, 0.0, 0.0, 0.0, 0.0, 0.0, 0.0, 0.0, 0.0, 0.0, 0.0, 0.0, 0.0, 0.0, 0.0, 0.0, 0.0, 0.0, 0.0, 0.0, 0.0, 0.0, 0.0, 0.0, 0.0, 0.0, 0.0, 0.0, 0.0, 0.0, 0.0, 0.0, 0.0, 0.0, 0.0, 0.0, 0.0, 0.0, 0.0, 0.0, 0.0, 0.0, 0.0, 0.0, 0.0, 0.0, 0.0, 0.0, 0.0, 0.0, 0.0, 0.625, 0.4375, 0.0, 0.0, 0.0, 0.0, 0.625, 0.4375, 0.0, 0.0, 0.0, 0.0, 0.0, 0.0, 0.0, 0.0, 0.0, 0.0, 0.0, 0.0, 0.6875, 0.5938, 0.6875, 0.5, 0.0, 0.0, 0.0, 0.0, 0.0, 0.0, 0.0, 0.0, 0.0, 0.0, 0.0, 0.0, 0.0, 0.0, 0.6875, 0.5938, 0.0, 0.0, 0.3438, 0.3125, 0.6875, 0.5938, 0.0, 0.0, 0.6875, 0.625, 0.6875, 0.5752, 0.6875, 0.5, 0.625, 0.4375, 0.6875, 0.625, 0.0, 0.0, 0.0, 0.0, 0.0, 0.0, 0.0, 0.0, 0.0, 0.0, 0.0, 0.0, 0.0, 0.0, 0.0, 0.0, 0.0, 0.0, 0.0, 0.0, 0.0, 0.0, 0.08594, 0.0625, 0.0, 0.0, 0.0, 0.0, 0.3438, 0.25, 0.1719, 0.125, 0.1719, 0.125, 0.1719, 0.125, 0.0, 0.0, 0.0, 0.0, 0.08594, 0.0625, 0.0, 0.0, 0.0, 0.0, 0.0, 0.0, 0.0, 0.0, 0.0, 0.0, 0.0, 0.0, 0.0, 0.0, 0.0, 0.0, 0.0, 0.0, 0.0, 0.0, 0.0, 0.0, 0.0, 0.0, 0.1719, 0.125, 0.0, 0.0, 0.0, 0.0, 0.3438, 0.25, 0.0, 0.0, 0.0, 0.0, 0.1719, 0.125, 0.0, 0.0, 0.625, 0.4062, 0.0, 0.0, 0.0, 0.0, 0.625, 0.4375, 0.0, 0.0, 0.0, 0.0, 0.625, 0.4062, 0.625, 0.375, 0.625, 0.4688, 0.625, 0.4375, 0.0, 0.0, 0.0, 0.0, 0.3125, 0.2344, 0.1562, 0.1172, 0.3125, 0.2344, 0.0, 0.0, 0.0, 0.0, 0.0, 0.0, 0.0, 0.0, 0.0, 0.0, 0.0, 0.0, 0.0, 0.0, 0.0, 0.0, 0.0, 0.0, 0.0, 0.0, 0.0, 0.0, 0.0, 0.0, 0.1562, 0.1172, 0.0, 0.0, 0.0, 0.0, 0.0, 0.0, 0.3125, 0.2344, 0.1562, 0.1172, 0.0, 0.0, 0.3125, 0.2344, 0.625, 0.4688, 0.3125, 0.2344, 0.1562, 0.1172, 0.625, 0.4062, 0.625, 0.4375, 0.625, 0.4375, 0.0, 0.0, 0.625, 0.4062, 0.0, 0.0, 0.625, 0.4375, 0.625, 0.4375, 0.0, 0.0, 0.0, 0.0, 0.625, 0.4062, 0.625, 0.375, 0.625, 0.375, 0.625, 0.4062, 0.0, 0.0, 0.0, 0.0, 0.5, 0.625, 0.5156, 0.625, 0.5156, 0.75, 0.5, 0.75, 0.5, 0.5, 0.5117, 0.5, 0.5156, 0.5, 0.5156, 0.625, 0.5, 0.625, 0.5156, 0.5, 0.5234, 0.5, 0.5312, 0.5, 0.5312, 0.625, 0.5156, 0.625, 0.0, 0.0, 0.0, 0.0, 0.0, 0.0, 0.0, 0.0, 0.0, 0.0, 0.0, 0.0, 0.4155, 0.4029, 0.0, 0.0, 0.0, 0.0, 0.5, 0.5, 0.5, 0.4844, 0.5, 0.4688, 0.0, 0.0, 0.0, 0.0, 0.3125, 0.2188, 0.0, 0.0, 0.3125, 0.2188, 0.625, 0.4375, 0.625, 0.375, 0.625, 0.375, 0.625, 0.4375, 0.625, 0.4375, 0.625, 0.4375, 0.3125, 0.2188, 0.3125, 0.2188, 0.625, 0.4375, 0.3125, 0.2188, 0.0, 0.0, 0.0, 0.0, 0.3125, 0.2188, 0.625, 0.4375, 0.625, 0.4375, 0.625, 0.375, 0.625, 0.375, 0.625, 0.4688, 0.3125, 0.2188, 0.625, 0.4375, 0.625, 0.4375, 0.625, 0.5, 0.0, 0.0, 0.3125, 0.2188, 0.625, 0.4688, 0.0, 0.0, 0.0, 0.0, 0.0, 0.0, 0.5625, 0.4375, 0.0, 0.0, 0.0, 0.0, 0.0, 0.0, 0.0, 0.0, 0.0, 0.0, 0.0, 0.0, 0.0, 0.0, 0.0, 0.0, 0.0, 0.0, 0.0, 0.0, 0.0, 0.0, 0.0, 0.0, 0.0, 0.0, 0.0, 0.0, 0.0, 0.0, 0.5312, 0.5, 0.5234, 0.5, 0.5312, 0.4688, 0.0, 0.0, 0.0, 0.0, 0.0, 0.0, 0.0, 0.0, 0.4688, 0.5625, 0.4688, 0.5625, 0.3125, 0.375, 0.3125, 0.375, 0.0, 0.0, 0.0, 0.0, 0.625, 0.75, 0.625, 0.75, 0.1406, 0.1688, 0.07031, 0.08437, 0.0, 0.0, 0.0, 0.0, 0.1562, 0.1875, 0.0, 0.0, 0.0, 0.0, 0.07812, 0.09375, 0.1562, 0.1875, 0.0, 0.0, 0.3125, 0.375, 0.3125, 0.375, 0.4688, 0.5625, 0.0, 0.0, 0.0, 0.0, 0.625, 0.75, 0.4688, 0.5625, 0.0, 0.0, 0.0, 0.0, 0.4688, 0.5625, 0.0, 0.0, 0.0, 0.0, 0.0, 0.0, 0.0, 0.0, 0.0, 0.0, 0.0, 0.0, 0.0, 0.0, 0.0, 0.0, 0.0, 0.0, 0.0, 0.0, 0.0, 0.0, 0.0, 0.0, 0.0, 0.0, 0.0, 0.0, 0.0, 0.0, 0.0, 0.0, 0.0, 0.0, 0.0, 0.0, 0.0, 0.0, 0.0, 0.0, 0.1562, 0.1875, 0.07812, 0.09375, 0.0, 0.0, 0.0, 0.0, 0.0, 0.0, 0.0, 0.0, 0.0, 0.0, 0.0, 0.0, 0.0, 0.0, 0.0, 0.0, 0.0, 0.0, 0.0, 0.0, 0.0, 0.0, 0.0, 0.0, 0.0, 0.0, 0.0, 0.0, 0.0, 0.0, 0.0, 0.0, 0.0, 0.0, 0.2344, 0.2812, 0.1562, 0.1875, 0.07031, 0.08437, 0.1406, 0.1688, 0.3125, 0.375, 0.1406, 0.1688, 0.1406, 0.1688, 0.3125, 0.375, 0.0, 0.0, 0.0, 0.0, 0.0, 0.0, 0.0, 0.0, 0.0, 0.0, 0.0, 0.0, 0.4688, 0.5625, 0.4688, 0.5625, 0.3125, 0.375, 0.3125, 0.375, 0.625, 0.75, 0.625, 0.75, 0.4688, 0.5625, 0.4688, 0.5625, 0.625, 0.75, 0.5469, 0.6562, 0.4688, 0.5625, 0.4688, 0.5625, 0.5469, 0.6562, 0.5701, 0.6842, 0.625, 0.75, 0.625, 0.75, 0.0, 0.0, 0.0, 0.0, 0.0, 0.0, 0.0, 0.0, 0.625, 0.75, 0.625, 0.75, 0.3125, 0.375, 0.3906, 0.4688, 0.4688, 0.5625, 0.625, 0.75, 0.625, 0.75, 0.1784, 0.214, 0.625, 0.75, 0.0, 0.0, 0.3125, 0.375, 0.0, 0.0, 0.0, 0.0, 0.625, 0.75, 0.5701, 0.6842, 0.625, 0.75, 0.625, 0.75, 0.625, 0.75, 0.0, 0.0, 0.0, 0.0, 0.625, 0.75, 0.0, 0.0, 0.0, 0.0, 0.0, 0.0, 0.0, 0.0, 0.1784, 0.214, 0.625, 0.75, 0.625, 0.75, 0.0, 0.0, 0.0, 0.0, 0.0, 0.0, 0.0, 0.0, 0.1562, 0.1875, 0.07031, 0.08437, 0.0, 0.0, 0.0, 0.0, 0.0, 0.0, 0.0, 0.0, 0.0, 0.0, 0.0, 0.0, 0.0, 0.0, 0.625, 0.75, 0.1562, 0.1875, 0.0, 0.0, 0.6875, 0.6303, 0.6875, 0.5, 0.6875, 0.5, 0.0, 0.0, 0.0, 0.0, 0.0, 0.0, 0.0, 0.0, 0.625, 0.8125, 0.6875, 0.6334, 0.6875, 0.6318, 0.625, 0.4035, 0.625, 0.3951, 0.625, 0.375, 0.625, 0.375, 0.6875, 0.6318, 0.6875, 0.6334, 0.6875, 0.5, 0.6875, 0.5, 0.6875, 0.6334, 0.6875, 0.614, 0.6875, 0.5, 0.6875, 0.5, 0.6875, 0.6454, 0.75, 0.6635, 0.75, 0.75, 0.7176, 0.75, 0.6875, 0.75, 0.6875, 0.6454, 0.6875, 0.63, 0.6875, 0.5794, 0.6875, 0.6363, 0.6875, 0.6345, 0.6875, 0.5777, 0.6875, 0.607, 0.6875, 0.614, 0.6875, 0.6194, 0.6875, 0.5, 0.6875, 0.5, 0.6875, 0.6303, 0.6875, 0.6356, 0.6875, 0.5, 0.6875, 0.5, 0.625, 0.854, 0.625, 0.8541, 0.625, 0.8321, 0.625, 0.8344, 0.625, 0.8494, 0.625, 0.854, 0.625, 0.8344, 0.625, 0.8284, 0.625, 0.8505, 0.625, 0.8487, 0.625, 0.8125, 0.625, 0.8379, 0.625, 0.847, 0.625, 0.8451, 0.625, 0.8125, 0.625, 0.8527, 0.625, 0.8505, 0.625, 0.8379, 0.625, 0.8419, 0.625, 0.8426, 0.625, 0.8494, 0.625, 0.8284, 0.625, 0.8487, 0.625, 0.847, 0.625, 0.8125, 0.625, 0.8125, 0.625, 0.8344, 0.625, 0.8321, 0.625, 0.8125, 0.625, 0.8125, 0.625, 0.8284, 0.625, 0.8344, 0.625, 0.8125, 0.625, 0.8125, 0.625, 0.875, 0.625, 0.875, 0.625, 0.875, 0.625, 0.8321, 0.625, 0.8125, 0.625, 0.8125, 0.625, 0.8419, 0.625, 0.8125, 0.625, 0.8125, 0.625, 0.8284, 0.625, 0.8125, 0.625, 0.8125, 0.625, 0.8426, 0.6875, 0.5113, 0.6875, 0.6318, 0.6875, 0.5, 0.625, 0.8419, 0.625, 0.8379, 0.625, 0.8125, 0.625, 0.8379, 0.625, 0.8125, 0.625, 0.8125, 0.625, 0.8419, 0.625, 0.8125, 0.625, 0.8321, 0.625, 0.8541, 0.625, 0.8527, 0.625, 0.8419, 0.625, 0.8321, 0.6875, 0.63, 0.6875, 0.6363, 0.6875, 0.5482, 0.6875, 0.5891, 0.6875, 0.75, 0.625, 0.8125, 0.625, 0.8451, 0.625, 0.8483, 0.6875, 0.5777, 0.6875, 0.6345, 0.6875, 0.6318, 0.6875, 0.5113, 0.625, 0.8438, 0.6875, 0.625, 0.6875, 0.75, 0.2669, 0.347, 0.625, 0.3894, 0.625, 0.3873, 0.625, 0.375, 0.625, 0.375, 0.625, 0.3951, 0.625, 0.3894, 0.625, 0.375, 0.625, 0.375, 0.625, 0.4052, 0.625, 0.3953, 0.625, 0.386, 0.625, 0.3873, 0.625, 0.4156, 0.625, 0.4052, 0.625, 0.3873, 0.625, 0.3894, 0.625, 0.3953, 0.625, 0.3981, 0.625, 0.375, 0.625, 0.375, 0.625, 0.386, 0.625, 0.4, 0.625, 0.4017, 0.625, 0.375, 0.625, 0.375, 0.625, 0.4236, 0.625, 0.4156, 0.625, 0.3894, 0.625, 0.3951, 0.625, 0.3981, 0.625, 0.4, 0.625, 0.375, 0.625, 0.375])
_ca = me_cube_001.color_attributes.new('Attribute', 'BYTE_COLOR', 'CORNER')
_ca.data.foreach_set('color', [1.0, 1.0, 1.0, 1.0, 1.0, 1.0, 1.0, 1.0, 1.0, 1.0, 1.0, 1.0, 1.0, 1.0, 1.0, 1.0, 1.0, 1.0, 1.0, 1.0, 1.0, 1.0, 1.0, 1.0, 1.0, 1.0, 1.0, 1.0, 1.0, 1.0, 1.0, 1.0, 1.0, 1.0, 1.0, 1.0, 1.0, 1.0, 1.0, 1.0, 1.0, 1.0, 1.0, 1.0, 1.0, 1.0, 1.0, 1.0, 1.0, 1.0, 1.0, 1.0, 1.0, 1.0, 1.0, 1.0, 1.0, 1.0, 1.0, 1.0, 1.0, 1.0, 1.0, 1.0, 1.0, 1.0, 1.0, 1.0, 1.0, 1.0, 1.0, 1.0, 1.0, 1.0, 1.0, 1.0, 1.0, 1.0, 1.0, 1.0, 1.0, 1.0, 1.0, 1.0, 1.0, 1.0, 1.0, 1.0, 1.0, 1.0, 1.0, 1.0, 1.0, 1.0, 1.0, 1.0, 1.0, 1.0, 1.0, 1.0, 1.0, 1.0, 1.0, 1.0, 1.0, 1.0, 1.0, 1.0, 1.0, 1.0, 1.0, 1.0, 1.0, 1.0, 1.0, 1.0, 1.0, 1.0, 1.0, 1.0, 1.0, 1.0, 1.0, 1.0, 1.0, 1.0, 1.0, 1.0, 1.0, 1.0, 1.0, 1.0, 1.0, 1.0, 1.0, 1.0, 1.0, 1.0, 1.0, 1.0, 1.0, 1.0, 1.0, 1.0, 1.0, 1.0, 1.0, 1.0, 1.0, 1.0, 1.0, 1.0, 1.0, 1.0, 1.0, 1.0, 1.0, 1.0, 1.0, 1.0, 1.0, 1.0, 1.0, 1.0, 1.0, 1.0, 1.0, 1.0, 1.0, 1.0, 1.0, 1.0, 1.0, 1.0, 1.0, 1.0, 1.0, 1.0, 1.0, 1.0, 1.0, 1.0, 1.0, 1.0, 1.0, 1.0, 1.0, 1.0, 1.0, 1.0, 1.0, 1.0, 1.0, 1.0, 1.0, 1.0, 1.0, 1.0, 1.0, 1.0, 1.0, 1.0, 1.0, 1.0, 1.0, 1.0, 1.0, 1.0, 1.0, 1.0, 1.0, 1.0, 1.0, 1.0, 1.0, 1.0, 1.0, 1.0, 1.0, 1.0, 1.0, 1.0, 1.0, 1.0, 1.0, 1.0, 1.0, 1.0, 1.0, 1.0, 1.0, 1.0, 1.0, 1.0, 1.0, 1.0, 1.0, 1.0, 1.0, 1.0, 1.0, 1.0, 1.0, 1.0, 1.0, 1.0, 1.0, 1.0, 1.0, 1.0, 1.0, 1.0, 1.0, 1.0, 1.0, 1.0, 1.0, 1.0, 1.0, 1.0, 1.0, 1.0, 1.0, 1.0, 1.0, 1.0, 1.0, 1.0, 1.0, 1.0, 1.0, 1.0, 1.0, 1.0, 1.0, 1.0, 1.0, 1.0, 1.0, 1.0, 1.0, 1.0, 1.0, 1.0, 1.0, 1.0, 1.0, 1.0, 1.0, 1.0, 1.0, 1.0, 1.0, 1.0, 1.0, 1.0, 1.0, 1.0, 1.0, 1.0, 1.0, 1.0, 1.0, 1.0, 1.0, 1.0, 1.0, 1.0, 1.0, 1.0, 1.0, 1.0, 1.0, 1.0, 1.0, 1.0, 1.0, 1.0, 1.0, 1.0, 1.0, 1.0, 1.0, 1.0, 1.0, 1.0, 1.0, 1.0, 1.0, 1.0, 1.0, 1.0, 1.0, 1.0, 1.0, 1.0, 1.0, 1.0, 1.0, 1.0, 1.0, 1.0, 1.0, 1.0, 1.0, 1.0, 1.0, 1.0, 1.0, 1.0, 1.0, 1.0, 1.0, 1.0, 1.0, 1.0, 1.0, 1.0, 1.0, 1.0, 1.0, 1.0, 1.0, 1.0, 1.0, 1.0, 1.0, 1.0, 1.0, 1.0, 1.0, 1.0, 1.0, 1.0, 1.0, 1.0, 1.0, 1.0, 1.0, 1.0, 1.0, 1.0, 1.0, 1.0, 1.0, 1.0, 1.0, 1.0, 1.0, 1.0, 1.0, 1.0, 1.0, 1.0, 1.0, 1.0, 1.0, 1.0, 1.0, 1.0, 1.0, 1.0, 1.0, 1.0, 1.0, 1.0, 1.0, 1.0, 1.0, 1.0, 1.0, 1.0, 1.0, 1.0, 1.0, 1.0, 1.0, 1.0, 1.0, 1.0, 1.0, 1.0, 1.0, 1.0, 1.0, 1.0, 1.0, 1.0, 1.0, 1.0, 1.0, 1.0, 1.0, 1.0, 1.0, 1.0, 1.0, 1.0, 1.0, 1.0, 1.0, 1.0, 1.0, 1.0, 1.0, 1.0, 1.0, 1.0, 1.0, 1.0, 1.0, 1.0, 1.0, 1.0, 1.0, 1.0, 1.0, 1.0, 1.0, 1.0, 1.0, 1.0, 1.0, 1.0, 1.0, 1.0, 1.0, 1.0, 1.0, 1.0, 1.0, 1.0, 1.0, 1.0, 1.0, 1.0, 1.0, 1.0, 1.0, 1.0, 1.0, 1.0, 1.0, 1.0, 1.0, 1.0, 1.0, 1.0, 1.0, 1.0, 1.0, 1.0, 1.0, 1.0, 1.0, 1.0, 1.0, 1.0, 1.0, 1.0, 1.0, 1.0, 1.0, 1.0, 1.0, 1.0, 1.0, 1.0, 1.0, 1.0, 1.0, 1.0, 1.0, 1.0, 1.0, 1.0, 1.0, 1.0, 1.0, 1.0, 1.0, 1.0, 1.0, 1.0, 1.0, 1.0, 1.0, 1.0, 1.0, 1.0, 1.0, 1.0, 1.0, 1.0, 1.0, 1.0, 1.0, 1.0, 1.0, 1.0, 1.0, 1.0, 1.0, 1.0, 1.0, 1.0, 1.0, 1.0, 1.0, 1.0, 1.0, 1.0, 1.0, 1.0, 1.0, 1.0, 1.0, 1.0, 1.0, 1.0, 1.0, 1.0, 1.0, 1.0, 1.0, 1.0, 1.0, 1.0, 1.0, 1.0, 1.0, 1.0, 1.0, 1.0, 1.0, 1.0, 1.0, 1.0, 1.0, 1.0, 1.0, 1.0, 1.0, 1.0, 1.0, 1.0, 1.0, 1.0, 1.0, 1.0, 1.0, 1.0, 1.0, 1.0, 1.0, 1.0, 1.0, 1.0, 1.0, 1.0, 1.0, 1.0, 1.0, 1.0, 1.0, 1.0, 1.0, 1.0, 1.0, 1.0, 1.0, 1.0, 1.0, 1.0, 1.0, 1.0, 1.0, 1.0, 1.0, 1.0, 1.0, 1.0, 1.0, 1.0, 1.0, 1.0, 1.0, 1.0, 1.0, 1.0, 1.0, 1.0, 1.0, 1.0, 1.0, 1.0, 1.0, 1.0, 1.0, 1.0, 1.0, 1.0, 1.0, 1.0, 1.0, 1.0, 1.0, 1.0, 1.0, 1.0, 1.0, 1.0, 1.0, 1.0, 1.0, 1.0, 1.0, 1.0, 1.0, 1.0, 1.0, 1.0, 1.0, 1.0, 1.0, 1.0, 1.0, 1.0, 1.0, 1.0, 1.0, 1.0, 1.0, 1.0, 1.0, 1.0, 1.0, 1.0, 1.0, 1.0, 1.0, 1.0, 1.0, 1.0, 1.0, 1.0, 1.0, 1.0, 1.0, 1.0, 1.0, 1.0, 1.0, 1.0, 1.0, 1.0, 1.0, 1.0, 1.0, 1.0, 1.0, 1.0, 1.0, 1.0, 1.0, 1.0, 1.0, 1.0, 1.0, 1.0, 1.0, 1.0, 1.0, 1.0, 1.0, 1.0, 1.0, 1.0, 1.0, 1.0, 1.0, 1.0, 1.0, 1.0, 1.0, 1.0, 1.0, 1.0, 1.0, 1.0, 1.0, 1.0, 1.0, 1.0, 1.0, 1.0, 1.0, 1.0, 1.0, 1.0, 1.0, 1.0, 1.0, 1.0, 1.0, 1.0, 1.0, 1.0, 1.0, 1.0, 1.0, 1.0, 1.0, 1.0, 1.0, 1.0, 1.0, 1.0, 1.0, 1.0, 1.0, 1.0, 1.0, 1.0, 1.0, 1.0, 1.0, 1.0, 1.0, 1.0, 1.0, 1.0, 1.0, 1.0, 1.0, 1.0, 1.0, 1.0, 1.0, 1.0, 1.0, 1.0, 1.0, 1.0, 1.0, 1.0, 1.0, 1.0, 1.0, 1.0, 1.0, 1.0, 1.0, 1.0, 1.0, 1.0, 1.0, 1.0, 1.0, 1.0, 1.0, 1.0, 1.0, 1.0, 1.0, 1.0, 1.0, 1.0, 1.0, 1.0, 1.0, 1.0, 1.0, 1.0, 1.0, 1.0, 1.0, 1.0, 1.0, 1.0, 1.0, 1.0, 1.0, 1.0, 1.0, 1.0, 1.0, 1.0, 1.0, 1.0, 1.0, 1.0, 1.0, 1.0, 1.0, 1.0, 1.0, 1.0, 1.0, 1.0, 1.0, 1.0, 1.0, 1.0, 1.0, 1.0, 1.0, 1.0, 1.0, 1.0, 1.0, 1.0, 1.0, 1.0, 1.0, 1.0, 1.0, 1.0, 1.0, 1.0, 1.0, 1.0, 1.0, 1.0, 1.0, 1.0, 1.0, 1.0, 1.0, 1.0, 1.0, 1.0, 1.0, 1.0, 1.0, 1.0, 1.0, 1.0, 1.0, 1.0, 1.0, 1.0, 1.0, 1.0, 1.0, 1.0, 1.0, 1.0, 1.0, 1.0, 1.0, 1.0, 1.0, 1.0, 1.0, 1.0, 1.0, 1.0, 1.0, 1.0, 1.0, 1.0, 1.0, 1.0, 1.0, 1.0, 1.0, 1.0, 1.0, 1.0, 1.0, 1.0, 1.0, 1.0, 1.0, 1.0, 1.0, 1.0, 1.0, 1.0, 1.0, 1.0, 1.0, 1.0, 1.0, 1.0, 1.0, 1.0, 1.0, 1.0, 1.0, 1.0, 1.0, 1.0, 1.0, 1.0, 1.0, 1.0, 1.0, 1.0, 1.0, 1.0, 1.0, 1.0, 1.0, 1.0, 1.0, 1.0, 1.0, 1.0, 1.0, 1.0, 1.0, 1.0, 1.0, 1.0, 1.0, 1.0, 1.0, 1.0, 1.0, 1.0, 1.0, 1.0, 1.0, 1.0, 1.0, 1.0, 1.0, 1.0, 1.0, 1.0, 1.0, 1.0, 1.0, 1.0, 1.0, 1.0, 1.0, 1.0, 1.0, 1.0, 1.0, 1.0, 1.0, 1.0, 1.0, 1.0, 1.0, 1.0, 1.0, 1.0, 1.0, 1.0, 1.0, 1.0, 1.0, 1.0, 1.0, 1.0, 1.0, 1.0, 1.0, 1.0, 1.0, 1.0, 1.0, 1.0, 1.0, 1.0, 1.0, 1.0, 1.0, 1.0, 1.0, 1.0, 1.0, 1.0, 1.0, 1.0, 1.0, 1.0, 1.0, 1.0, 1.0, 1.0, 1.0, 1.0, 1.0, 1.0, 1.0, 1.0, 1.0, 1.0, 1.0, 1.0, 1.0, 1.0, 1.0, 1.0, 1.0, 1.0, 1.0, 1.0, 1.0, 1.0, 1.0, 1.0, 1.0, 1.0, 1.0, 1.0, 1.0, 1.0, 1.0, 1.0, 1.0, 1.0, 1.0, 1.0, 1.0, 1.0, 1.0, 1.0, 0.9911, 0.9911, 0.9911, 0.9961, 1.0, 1.0, 1.0, 1.0, 1.0, 1.0, 1.0, 1.0, 1.0, 1.0, 1.0, 1.0, 1.0, 1.0, 1.0, 1.0, 1.0, 1.0, 1.0, 1.0, 1.0, 1.0, 1.0, 1.0, 1.0, 1.0, 1.0, 1.0, 1.0, 1.0, 1.0, 1.0, 1.0, 1.0, 1.0, 1.0, 1.0, 1.0, 1.0, 1.0, 1.0, 1.0, 1.0, 1.0, 1.0, 1.0, 1.0, 1.0, 1.0, 1.0, 1.0, 1.0, 1.0, 1.0, 1.0, 1.0, 1.0, 1.0, 1.0, 1.0, 1.0, 1.0, 1.0, 1.0, 1.0, 1.0, 1.0, 1.0, 1.0, 1.0, 1.0, 1.0, 1.0, 1.0, 1.0, 1.0, 1.0, 1.0, 1.0, 1.0, 1.0, 1.0, 1.0, 1.0, 1.0, 1.0, 1.0, 1.0, 1.0, 1.0, 1.0, 1.0, 1.0, 1.0, 1.0, 1.0, 1.0, 1.0, 1.0, 1.0, 1.0, 1.0, 1.0, 1.0, 1.0, 1.0, 1.0, 1.0, 1.0, 1.0, 1.0, 1.0, 1.0, 1.0, 1.0, 1.0, 1.0, 1.0, 1.0, 1.0, 1.0, 1.0, 1.0, 1.0, 1.0, 1.0, 1.0, 1.0, 1.0, 1.0, 1.0, 1.0, 1.0, 1.0, 1.0, 1.0, 1.0, 1.0, 1.0, 1.0, 1.0, 1.0, 1.0, 1.0, 1.0, 1.0, 1.0, 1.0, 1.0, 1.0, 1.0, 1.0, 1.0, 1.0, 1.0, 1.0, 1.0, 1.0, 1.0, 1.0, 1.0, 1.0, 1.0, 1.0, 1.0, 1.0, 1.0, 1.0, 1.0, 1.0, 1.0, 1.0, 1.0, 1.0, 1.0, 1.0, 1.0, 1.0, 1.0, 1.0, 1.0, 1.0, 1.0, 1.0, 1.0, 1.0, 1.0, 1.0, 1.0, 1.0, 1.0, 1.0, 1.0, 1.0, 1.0, 1.0, 1.0, 1.0, 1.0, 1.0, 1.0, 1.0, 1.0, 1.0, 1.0, 1.0, 1.0, 1.0, 1.0, 1.0, 1.0, 1.0, 1.0, 1.0, 1.0, 1.0, 1.0, 1.0, 1.0, 1.0, 1.0, 1.0, 1.0, 1.0, 1.0, 1.0, 1.0, 1.0, 1.0, 1.0, 1.0, 1.0, 0.9911, 0.9911, 0.9911, 0.9961, 1.0, 1.0, 1.0, 1.0, 1.0, 1.0, 1.0, 1.0, 1.0, 1.0, 1.0, 1.0, 1.0, 1.0, 1.0, 1.0, 1.0, 1.0, 1.0, 1.0, 1.0, 1.0, 1.0, 1.0, 1.0, 1.0, 1.0, 1.0, 1.0, 1.0, 1.0, 1.0, 0.9911, 0.9911, 0.9911, 0.9961, 1.0, 1.0, 1.0, 1.0, 1.0, 1.0, 1.0, 1.0, 1.0, 1.0, 1.0, 1.0, 1.0, 1.0, 1.0, 1.0, 1.0, 1.0, 1.0, 1.0, 1.0, 1.0, 1.0, 1.0, 1.0, 1.0, 1.0, 1.0, 1.0, 1.0, 1.0, 1.0, 0.9911, 0.9911, 0.9911, 0.9961, 0.9911, 0.9911, 0.9911, 0.9961, 0.9911, 0.9911, 0.9911, 0.9961, 0.9911, 0.9911, 0.9911, 0.9961, 0.9911, 0.9911, 0.9911, 0.9961, 0.9911, 0.9911, 0.9911, 0.9961, 1.0, 1.0, 1.0, 1.0, 1.0, 1.0, 1.0, 1.0, 0.9911, 0.9911, 0.9911, 0.9961, 1.0, 1.0, 1.0, 1.0, 1.0, 1.0, 1.0, 1.0, 1.0, 1.0, 1.0, 1.0, 1.0, 1.0, 1.0, 1.0, 1.0, 1.0, 1.0, 1.0, 1.0, 1.0, 1.0, 1.0, 1.0, 1.0, 1.0, 1.0, 1.0, 1.0, 1.0, 1.0, 1.0, 1.0, 1.0, 1.0, 1.0, 1.0, 1.0, 1.0, 1.0, 1.0, 1.0, 1.0, 1.0, 1.0, 1.0, 1.0, 1.0, 1.0, 1.0, 1.0, 1.0, 1.0, 1.0, 1.0, 1.0, 1.0, 1.0, 1.0, 1.0, 1.0, 1.0, 1.0, 1.0, 1.0, 1.0, 1.0, 1.0, 1.0, 1.0, 1.0, 1.0, 1.0, 1.0, 1.0, 0.9911, 0.9911, 0.9911, 0.9961, 1.0, 1.0, 1.0, 1.0, 1.0, 1.0, 1.0, 1.0, 1.0, 1.0, 1.0, 1.0, 1.0, 1.0, 1.0, 1.0, 0.9911, 0.9911, 0.9911, 0.9961, 0.9911, 0.9911, 0.9911, 0.9961, 0.9911, 0.9911, 0.9911, 0.9961, 0.9911, 0.9911, 0.9911, 0.9961, 0.9911, 0.9911, 0.9911, 0.9961, 0.9911, 0.9911, 0.9911, 0.9961, 1.0, 1.0, 1.0, 1.0, 1.0, 1.0, 1.0, 1.0, 0.9911, 0.9911, 0.9911, 0.9961, 0.9911, 0.9911, 0.9911, 0.9961, 1.0, 1.0, 1.0, 1.0, 1.0, 1.0, 1.0, 1.0, 1.0, 1.0, 1.0, 1.0, 1.0, 1.0, 1.0, 1.0, 1.0, 1.0, 1.0, 1.0, 1.0, 1.0, 1.0, 1.0, 1.0, 1.0, 1.0, 1.0, 1.0, 1.0, 1.0, 1.0, 1.0, 1.0, 1.0, 1.0, 1.0, 1.0, 1.0, 1.0, 0.9911, 0.9911, 0.9911, 0.9961, 0.9911, 0.9911, 0.9911, 0.9961, 0.9911, 0.9911, 0.9911, 0.9961, 0.9911, 0.9911, 0.9911, 0.9961, 1.0, 1.0, 1.0, 1.0, 0.9911, 0.9911, 0.9911, 0.9961, 0.9911, 0.9911, 0.9911, 0.9961, 1.0, 1.0, 1.0, 1.0, 0.9911, 0.9911, 0.9911, 0.9961, 1.0, 1.0, 1.0, 1.0, 1.0, 1.0, 1.0, 1.0, 0.9911, 0.9911, 0.9911, 0.9961, 0.9911, 0.9911, 0.9911, 0.9961, 1.0, 1.0, 1.0, 1.0, 0.9911, 0.9911, 0.9911, 0.9961, 0.9911, 0.9911, 0.9911, 0.9961, 0.9911, 0.9911, 0.9911, 0.9961, 0.9911, 0.9911, 0.9911, 0.9961, 0.9911, 0.9911, 0.9911, 0.9961, 0.9911, 0.9911, 0.9911, 0.9961, 0.9911, 0.9911, 0.9911, 0.9961, 0.9911, 0.9911, 0.9911, 0.9961, 0.9911, 0.9911, 0.9911, 0.9961, 0.9911, 0.9911, 0.9911, 0.9961, 0.9911, 0.9911, 0.9911, 0.9961, 0.9911, 0.9911, 0.9911, 0.9961, 0.9911, 0.9911, 0.9911, 0.9961, 0.9911, 0.9911, 0.9911, 0.9961, 0.9911, 0.9911, 0.9911, 0.9961, 0.9911, 0.9911, 0.9911, 0.9961, 0.9911, 0.9911, 0.9911, 0.9961, 0.9911, 0.9911, 0.9911, 0.9961, 1.0, 1.0, 1.0, 1.0, 1.0, 1.0, 1.0, 1.0, 1.0, 1.0, 1.0, 1.0, 1.0, 1.0, 1.0, 1.0, 1.0, 1.0, 1.0, 1.0, 1.0, 1.0, 1.0, 1.0, 1.0, 1.0, 1.0, 1.0, 1.0, 1.0, 1.0, 1.0, 1.0, 1.0, 1.0, 1.0, 1.0, 1.0, 1.0, 1.0, 1.0, 1.0, 1.0, 1.0, 1.0, 1.0, 1.0, 1.0, 1.0, 1.0, 1.0, 1.0, 1.0, 1.0, 1.0, 1.0, 1.0, 1.0, 1.0, 1.0, 1.0, 1.0, 1.0, 1.0, 1.0, 1.0, 1.0, 1.0, 1.0, 1.0, 1.0, 1.0, 1.0, 1.0, 1.0, 1.0, 1.0, 1.0, 1.0, 1.0, 1.0, 1.0, 1.0, 1.0, 1.0, 1.0, 1.0, 1.0, 1.0, 1.0, 1.0, 1.0, 1.0, 1.0, 1.0, 1.0, 1.0, 1.0, 1.0, 1.0, 1.0, 1.0, 1.0, 1.0, 1.0, 1.0, 1.0, 1.0, 1.0, 1.0, 1.0, 1.0, 1.0, 1.0, 1.0, 1.0, 1.0, 1.0, 1.0, 1.0, 1.0, 1.0, 1.0, 1.0, 1.0, 1.0, 1.0, 1.0, 1.0, 1.0, 1.0, 1.0, 1.0, 1.0, 1.0, 1.0, 1.0, 1.0, 1.0, 1.0, 1.0, 1.0, 1.0, 1.0, 1.0, 1.0, 1.0, 1.0, 1.0, 1.0, 1.0, 1.0, 1.0, 1.0, 1.0, 1.0, 1.0, 1.0, 1.0, 1.0, 1.0, 1.0, 1.0, 1.0, 1.0, 1.0, 1.0, 1.0, 1.0, 1.0, 1.0, 1.0, 1.0, 1.0, 1.0, 1.0, 1.0, 1.0, 1.0, 1.0, 1.0, 1.0, 1.0, 1.0, 1.0, 1.0, 1.0, 1.0, 1.0, 1.0, 1.0, 1.0, 1.0, 1.0, 1.0, 1.0, 1.0, 1.0, 1.0, 1.0, 1.0, 1.0, 1.0, 1.0, 1.0, 1.0, 1.0, 1.0, 1.0, 1.0, 1.0, 1.0, 1.0, 1.0, 1.0, 1.0, 1.0, 1.0, 1.0, 1.0, 1.0, 1.0, 1.0, 1.0, 1.0, 1.0, 1.0, 1.0, 1.0, 1.0, 1.0, 1.0, 1.0, 1.0, 1.0, 1.0, 1.0, 1.0, 1.0, 1.0, 1.0, 1.0, 1.0, 1.0, 1.0, 1.0, 1.0, 1.0, 1.0, 1.0, 1.0, 1.0, 1.0, 1.0, 1.0, 1.0, 1.0, 1.0, 1.0, 1.0, 1.0, 1.0, 1.0, 1.0, 1.0, 1.0, 1.0, 1.0, 1.0, 1.0, 1.0, 1.0, 1.0, 1.0, 1.0, 1.0, 1.0, 1.0, 1.0, 1.0, 1.0, 1.0, 1.0, 1.0, 1.0, 1.0, 1.0, 1.0, 1.0, 1.0, 1.0, 1.0, 1.0, 1.0, 1.0, 1.0, 1.0, 1.0, 1.0, 1.0, 1.0, 1.0, 1.0, 1.0, 1.0, 1.0, 1.0, 1.0, 1.0, 1.0, 1.0, 1.0, 1.0, 1.0, 1.0, 1.0, 1.0, 1.0, 1.0, 1.0, 1.0, 1.0, 1.0, 1.0, 1.0, 1.0, 1.0, 1.0, 1.0, 1.0, 1.0, 1.0, 1.0, 1.0, 1.0, 1.0, 1.0, 1.0, 1.0, 1.0, 1.0, 1.0, 1.0, 1.0, 0.9911, 0.9911, 0.9911, 0.9961, 1.0, 1.0, 1.0, 1.0, 1.0, 1.0, 1.0, 1.0, 1.0, 1.0, 1.0, 1.0, 1.0, 1.0, 1.0, 1.0, 0.9911, 0.9911, 0.9911, 0.9961, 0.9911, 0.9911, 0.9911, 0.9961, 1.0, 1.0, 1.0, 1.0, 1.0, 1.0, 1.0, 1.0, 1.0, 1.0, 1.0, 1.0, 1.0, 1.0, 1.0, 1.0, 1.0, 1.0, 1.0, 1.0, 1.0, 1.0, 1.0, 1.0, 1.0, 1.0, 1.0, 1.0, 1.0, 1.0, 1.0, 1.0, 1.0, 1.0, 1.0, 1.0, 0.9911, 0.9911, 0.9911, 0.9961, 1.0, 1.0, 1.0, 1.0, 1.0, 1.0, 1.0, 1.0, 1.0, 1.0, 1.0, 1.0, 1.0, 1.0, 1.0, 1.0, 1.0, 1.0, 1.0, 1.0, 1.0, 1.0, 1.0, 1.0, 1.0, 1.0, 1.0, 1.0, 1.0, 1.0, 1.0, 1.0, 1.0, 1.0, 1.0, 1.0, 1.0, 1.0, 1.0, 1.0, 1.0, 1.0, 1.0, 1.0, 1.0, 1.0, 1.0, 1.0, 1.0, 1.0, 1.0, 1.0, 1.0, 1.0, 1.0, 1.0, 1.0, 1.0, 1.0, 1.0, 1.0, 1.0, 1.0, 1.0, 1.0, 1.0, 1.0, 1.0, 1.0, 1.0, 1.0, 1.0, 1.0, 1.0, 1.0, 1.0, 1.0, 1.0, 1.0, 1.0, 1.0, 1.0, 1.0, 1.0, 1.0, 1.0, 1.0, 1.0, 1.0, 1.0, 1.0, 1.0, 1.0, 1.0, 1.0, 1.0, 1.0, 1.0, 1.0, 1.0, 1.0, 1.0, 1.0, 1.0, 1.0, 1.0, 1.0, 1.0, 1.0, 1.0, 1.0, 1.0, 1.0, 1.0, 1.0, 1.0, 1.0, 1.0, 1.0, 1.0, 1.0, 1.0, 1.0, 1.0, 1.0, 1.0, 1.0, 1.0, 1.0, 1.0, 1.0, 1.0, 1.0, 1.0, 1.0, 1.0, 1.0, 1.0, 1.0, 1.0, 1.0, 1.0, 1.0, 1.0, 1.0, 1.0, 1.0, 1.0, 1.0, 1.0, 1.0, 1.0, 1.0, 1.0, 1.0, 1.0, 1.0, 1.0, 1.0, 1.0, 1.0, 1.0, 1.0, 1.0, 1.0, 1.0, 1.0, 1.0, 1.0, 1.0, 1.0, 1.0, 0.9911, 0.9911, 0.9911, 0.9961, 1.0, 1.0, 1.0, 1.0, 1.0, 1.0, 1.0, 1.0, 1.0, 1.0, 1.0, 1.0, 1.0, 1.0, 1.0, 1.0, 1.0, 1.0, 1.0, 1.0, 1.0, 1.0, 1.0, 1.0, 1.0, 1.0, 1.0, 1.0, 1.0, 1.0, 1.0, 1.0, 1.0, 1.0, 1.0, 1.0, 1.0, 1.0, 1.0, 1.0, 1.0, 1.0, 1.0, 1.0, 1.0, 1.0, 1.0, 1.0, 1.0, 1.0, 1.0, 1.0, 1.0, 1.0, 1.0, 1.0, 1.0, 1.0, 1.0, 1.0, 1.0, 1.0, 1.0, 1.0, 1.0, 1.0, 1.0, 1.0, 1.0, 1.0, 1.0, 1.0, 1.0, 1.0, 1.0, 1.0, 1.0, 1.0, 1.0, 1.0, 1.0, 1.0, 1.0, 1.0, 1.0, 1.0, 1.0, 1.0, 1.0, 1.0, 1.0, 1.0, 1.0, 1.0, 1.0, 1.0, 1.0, 1.0, 1.0, 1.0, 1.0, 1.0, 1.0, 1.0, 1.0, 1.0, 1.0, 1.0, 1.0, 1.0, 1.0, 1.0, 1.0, 1.0, 1.0, 1.0, 1.0, 1.0, 1.0, 1.0, 1.0, 1.0, 1.0, 1.0, 1.0, 1.0, 1.0, 1.0, 1.0, 1.0, 1.0, 1.0, 1.0, 1.0, 1.0, 1.0, 1.0, 1.0, 1.0, 1.0, 1.0, 1.0, 1.0, 1.0, 1.0, 1.0, 1.0, 1.0, 1.0, 1.0, 1.0, 1.0, 1.0, 1.0, 1.0, 1.0, 1.0, 1.0, 1.0, 1.0, 1.0, 1.0, 1.0, 1.0, 1.0, 1.0, 1.0, 1.0, 1.0, 1.0, 1.0, 1.0, 1.0, 1.0, 1.0, 1.0, 1.0, 1.0, 1.0, 1.0, 1.0, 1.0, 1.0, 1.0, 1.0, 1.0, 1.0, 1.0, 1.0, 1.0, 1.0, 1.0, 1.0, 1.0, 1.0, 1.0, 1.0, 1.0, 1.0, 1.0, 1.0, 1.0, 1.0, 1.0, 1.0, 1.0, 1.0, 1.0, 1.0, 1.0, 1.0, 1.0, 1.0, 1.0, 1.0, 1.0, 1.0, 1.0, 1.0, 1.0, 1.0, 1.0, 1.0, 1.0, 1.0, 1.0, 1.0, 1.0, 1.0, 1.0, 1.0, 1.0, 1.0, 1.0, 1.0, 1.0, 1.0, 1.0, 1.0, 1.0, 1.0, 1.0, 1.0, 1.0, 1.0, 1.0, 1.0, 1.0, 1.0, 1.0, 1.0, 1.0, 1.0, 1.0, 1.0, 1.0, 1.0, 1.0, 1.0, 1.0, 1.0, 1.0, 1.0, 1.0, 1.0, 1.0, 1.0, 1.0, 1.0, 1.0, 1.0, 1.0, 1.0, 1.0, 1.0, 1.0, 1.0, 1.0, 1.0, 1.0, 1.0, 1.0, 1.0, 1.0, 1.0, 1.0, 1.0, 1.0, 1.0, 1.0, 1.0, 1.0, 1.0, 1.0, 1.0, 1.0, 1.0, 1.0, 1.0, 1.0, 1.0, 1.0, 1.0, 1.0, 1.0, 1.0, 1.0, 1.0, 0.9911, 0.9911, 0.9911, 0.9961, 1.0, 1.0, 1.0, 1.0, 1.0, 1.0, 1.0, 1.0, 1.0, 1.0, 1.0, 1.0, 1.0, 1.0, 1.0, 1.0, 1.0, 1.0, 1.0, 1.0, 1.0, 1.0, 1.0, 1.0, 0.9911, 0.9911, 0.9911, 0.9961, 1.0, 1.0, 1.0, 1.0, 1.0, 1.0, 1.0, 1.0, 1.0, 1.0, 1.0, 1.0, 1.0, 1.0, 1.0, 1.0, 1.0, 1.0, 1.0, 1.0, 1.0, 1.0, 1.0, 1.0, 1.0, 1.0, 1.0, 1.0, 1.0, 1.0, 1.0, 1.0, 1.0, 1.0, 1.0, 1.0, 1.0, 1.0, 1.0, 1.0, 1.0, 1.0, 1.0, 1.0, 1.0, 1.0, 1.0, 1.0, 1.0, 1.0, 1.0, 1.0, 1.0, 1.0, 1.0, 1.0, 1.0, 1.0, 1.0, 1.0, 1.0, 1.0, 1.0, 1.0, 1.0, 1.0, 1.0, 1.0, 1.0, 1.0, 1.0, 1.0, 1.0, 1.0, 1.0, 1.0, 1.0, 1.0, 1.0, 1.0, 1.0, 1.0, 1.0, 1.0, 1.0, 1.0, 1.0, 1.0, 1.0, 1.0, 1.0, 1.0, 1.0, 1.0, 1.0, 1.0, 1.0, 1.0, 1.0, 1.0, 1.0, 1.0, 1.0, 1.0, 1.0, 1.0, 1.0, 1.0, 1.0, 1.0, 1.0, 1.0, 1.0, 1.0, 1.0, 1.0, 1.0, 1.0, 1.0, 1.0, 1.0, 1.0, 1.0, 1.0, 1.0, 1.0, 1.0, 1.0, 1.0, 1.0, 1.0, 1.0, 1.0, 1.0, 1.0, 1.0, 1.0, 1.0, 1.0, 1.0, 1.0, 1.0, 1.0, 1.0, 1.0, 1.0, 1.0, 1.0, 1.0, 1.0, 1.0, 1.0, 1.0, 1.0, 1.0, 1.0, 1.0, 1.0, 1.0, 1.0, 1.0, 1.0, 1.0, 1.0, 1.0, 1.0, 1.0, 1.0, 1.0, 1.0, 1.0, 1.0, 1.0, 1.0, 1.0, 1.0, 1.0, 1.0, 1.0, 1.0, 1.0, 1.0, 1.0, 1.0, 1.0, 1.0, 1.0, 1.0, 1.0, 1.0, 1.0, 1.0, 1.0, 1.0, 1.0, 1.0, 1.0, 1.0, 1.0, 1.0, 1.0, 1.0, 1.0, 1.0, 1.0, 1.0, 1.0, 1.0, 1.0, 1.0, 1.0, 1.0, 1.0, 1.0, 1.0, 1.0, 1.0, 1.0, 1.0, 1.0, 1.0, 1.0, 1.0, 1.0, 1.0, 1.0, 1.0, 1.0, 1.0, 1.0, 1.0, 1.0, 1.0, 1.0, 1.0, 1.0, 1.0, 1.0, 1.0, 1.0, 1.0, 1.0, 1.0, 1.0, 1.0, 1.0, 1.0, 1.0, 1.0, 1.0, 1.0, 1.0, 1.0, 1.0, 1.0, 1.0, 1.0, 1.0, 1.0, 1.0, 1.0, 1.0, 1.0, 1.0, 1.0, 1.0, 1.0, 1.0, 1.0, 1.0, 1.0, 1.0, 1.0, 1.0, 1.0, 1.0, 1.0, 1.0, 1.0, 1.0, 1.0, 1.0, 1.0, 1.0, 1.0, 1.0, 1.0, 1.0, 1.0, 1.0, 1.0, 1.0, 1.0, 1.0, 1.0, 1.0, 1.0, 1.0, 1.0, 1.0, 1.0, 1.0, 1.0, 1.0, 1.0, 1.0, 1.0, 1.0, 1.0, 1.0, 1.0, 1.0, 1.0, 1.0, 1.0, 1.0, 1.0, 1.0, 1.0, 1.0, 1.0, 1.0, 1.0, 1.0, 1.0, 1.0, 1.0, 1.0, 1.0, 1.0, 1.0, 1.0, 1.0, 1.0, 1.0, 1.0, 1.0, 1.0, 1.0, 1.0, 1.0, 1.0, 1.0, 1.0, 1.0, 1.0, 1.0, 1.0, 1.0, 1.0, 1.0, 1.0, 1.0, 1.0, 1.0, 1.0, 1.0, 1.0, 1.0, 1.0, 1.0, 1.0, 1.0, 1.0, 1.0, 1.0, 1.0, 1.0, 1.0, 1.0, 1.0, 1.0, 1.0, 1.0, 1.0, 1.0, 1.0, 1.0, 1.0, 1.0, 1.0, 1.0, 1.0, 1.0, 1.0, 1.0, 1.0, 1.0, 0.9911, 0.9911, 0.9911, 0.9961, 1.0, 1.0, 1.0, 1.0, 0.9911, 0.9911, 0.9911, 0.9961, 1.0, 1.0, 1.0, 1.0, 1.0, 1.0, 1.0, 1.0, 1.0, 1.0, 1.0, 1.0, 1.0, 1.0, 1.0, 1.0, 1.0, 1.0, 1.0, 1.0, 1.0, 1.0, 1.0, 1.0, 0.9911, 0.9911, 0.9911, 0.9961, 0.9911, 0.9911, 0.9911, 0.9961, 1.0, 1.0, 1.0, 1.0, 1.0, 1.0, 1.0, 1.0, 1.0, 1.0, 1.0, 1.0, 1.0, 1.0, 1.0, 1.0, 0.9911, 0.9911, 0.9911, 0.9961, 1.0, 1.0, 1.0, 1.0, 1.0, 1.0, 1.0, 1.0, 0.9911, 0.9911, 0.9911, 0.9961, 1.0, 1.0, 1.0, 1.0, 1.0, 1.0, 1.0, 1.0, 0.9911, 0.9911, 0.9911, 0.9961, 1.0, 1.0, 1.0, 1.0, 1.0, 1.0, 1.0, 1.0, 0.9911, 0.9911, 0.9911, 0.9961, 1.0, 1.0, 1.0, 1.0, 1.0, 1.0, 1.0, 1.0, 1.0, 1.0, 1.0, 1.0, 1.0, 1.0, 1.0, 1.0, 1.0, 1.0, 1.0, 1.0, 1.0, 1.0, 1.0, 1.0, 1.0, 1.0, 1.0, 1.0, 1.0, 1.0, 1.0, 1.0, 1.0, 1.0, 1.0, 1.0, 1.0, 1.0, 1.0, 1.0, 1.0, 1.0, 1.0, 1.0, 1.0, 1.0, 1.0, 1.0, 1.0, 1.0, 1.0, 1.0, 1.0, 1.0, 1.0, 1.0, 1.0, 1.0, 1.0, 1.0, 1.0, 1.0, 1.0, 1.0, 1.0, 1.0, 1.0, 1.0, 1.0, 1.0, 1.0, 1.0, 1.0, 1.0, 1.0, 1.0, 1.0, 1.0, 1.0, 1.0, 1.0, 1.0, 1.0, 1.0, 1.0, 1.0, 1.0, 1.0, 1.0, 1.0, 1.0, 1.0, 1.0, 1.0, 1.0, 1.0, 1.0, 1.0, 1.0, 1.0, 1.0, 1.0, 1.0, 1.0, 1.0, 1.0, 1.0, 1.0, 1.0, 1.0, 1.0, 1.0, 0.9911, 0.9911, 0.9911, 0.9961, 1.0, 1.0, 1.0, 1.0, 1.0, 1.0, 1.0, 1.0, 1.0, 1.0, 1.0, 1.0, 1.0, 1.0, 1.0, 1.0, 1.0, 1.0, 1.0, 1.0, 1.0, 1.0, 1.0, 1.0, 1.0, 1.0, 1.0, 1.0, 1.0, 1.0, 1.0, 1.0, 1.0, 1.0, 1.0, 1.0, 0.9911, 0.9911, 0.9911, 0.9961, 1.0, 1.0, 1.0, 1.0, 1.0, 1.0, 1.0, 1.0, 1.0, 1.0, 1.0, 1.0, 1.0, 1.0, 1.0, 1.0, 1.0, 1.0, 1.0, 1.0, 1.0, 1.0, 1.0, 1.0, 1.0, 1.0, 1.0, 1.0, 1.0, 1.0, 1.0, 1.0, 1.0, 1.0, 1.0, 1.0, 1.0, 1.0, 1.0, 1.0, 1.0, 1.0, 1.0, 1.0, 1.0, 1.0, 1.0, 1.0, 1.0, 1.0, 1.0, 1.0, 1.0, 1.0, 1.0, 1.0, 1.0, 1.0, 1.0, 1.0, 1.0, 1.0, 1.0, 1.0, 1.0, 1.0, 1.0, 1.0, 1.0, 1.0, 1.0, 1.0, 1.0, 1.0, 1.0, 1.0, 1.0, 1.0, 1.0, 1.0, 1.0, 1.0, 1.0, 1.0, 1.0, 1.0, 1.0, 1.0, 1.0, 1.0, 1.0, 1.0, 1.0, 1.0, 1.0, 1.0, 1.0, 1.0, 1.0, 1.0, 1.0, 1.0, 1.0, 1.0, 1.0, 1.0, 1.0, 1.0, 1.0, 1.0, 1.0, 1.0, 1.0, 1.0, 1.0, 1.0, 1.0, 1.0, 1.0, 1.0, 1.0, 1.0, 1.0, 1.0, 1.0, 1.0, 1.0, 1.0, 1.0, 1.0, 1.0, 1.0, 1.0, 1.0, 1.0, 1.0, 1.0, 1.0, 1.0, 1.0, 1.0, 1.0, 1.0, 1.0, 1.0, 1.0, 1.0, 1.0, 1.0, 1.0, 1.0, 1.0, 1.0, 1.0, 1.0, 1.0, 1.0, 1.0, 1.0, 1.0, 1.0, 1.0, 1.0, 1.0, 1.0, 1.0, 1.0, 1.0, 1.0, 1.0, 1.0, 1.0, 1.0, 1.0, 1.0, 1.0, 1.0, 1.0, 1.0, 1.0, 1.0, 1.0, 1.0, 1.0, 1.0, 1.0, 1.0, 1.0, 1.0, 1.0, 1.0, 1.0, 1.0, 1.0, 1.0, 1.0, 1.0, 1.0, 1.0, 1.0, 1.0, 1.0, 1.0, 1.0, 1.0, 1.0, 1.0, 1.0, 1.0, 1.0, 1.0, 1.0, 1.0, 1.0, 1.0, 1.0, 1.0, 1.0, 1.0, 1.0, 1.0, 1.0, 1.0, 1.0, 1.0, 1.0, 1.0, 1.0, 1.0, 1.0, 1.0, 1.0, 1.0, 1.0, 1.0, 1.0, 1.0, 1.0, 1.0, 1.0, 1.0, 1.0, 1.0, 1.0, 1.0, 1.0, 1.0, 1.0, 1.0, 1.0, 1.0, 1.0, 1.0, 1.0, 1.0, 1.0, 1.0, 1.0, 1.0, 1.0, 1.0, 1.0, 1.0, 1.0, 1.0, 1.0, 1.0, 1.0, 1.0, 1.0, 1.0, 1.0, 1.0, 1.0, 1.0, 1.0, 1.0, 1.0, 1.0, 1.0, 1.0, 1.0, 1.0, 1.0, 1.0, 1.0, 1.0, 1.0, 1.0, 1.0, 1.0, 1.0, 1.0, 1.0, 1.0, 1.0, 1.0, 1.0, 1.0, 1.0, 0.9911, 0.9911, 0.9911, 0.9961, 0.9911, 0.9911, 0.9911, 0.9961, 0.9911, 0.9911, 0.9911, 0.9961, 1.0, 1.0, 1.0, 1.0, 1.0, 1.0, 1.0, 1.0, 1.0, 1.0, 1.0, 1.0, 1.0, 1.0, 1.0, 1.0, 1.0, 1.0, 1.0, 1.0, 1.0, 1.0, 1.0, 1.0, 1.0, 1.0, 1.0, 1.0, 1.0, 1.0, 1.0, 1.0, 1.0, 1.0, 1.0, 1.0, 1.0, 1.0, 1.0, 1.0, 1.0, 1.0, 1.0, 1.0, 1.0, 1.0, 1.0, 1.0, 1.0, 1.0, 1.0, 1.0, 1.0, 1.0, 1.0, 1.0, 1.0, 1.0, 1.0, 1.0, 1.0, 1.0, 1.0, 1.0, 1.0, 1.0, 1.0, 1.0, 1.0, 1.0, 1.0, 1.0, 1.0, 1.0, 1.0, 1.0, 1.0, 1.0, 1.0, 1.0, 1.0, 1.0, 1.0, 1.0, 1.0, 1.0, 1.0, 1.0, 1.0, 1.0, 1.0, 1.0, 1.0, 1.0, 1.0, 1.0, 1.0, 1.0, 1.0, 1.0, 1.0, 1.0, 1.0, 1.0, 1.0, 1.0, 1.0, 1.0, 1.0, 1.0, 1.0, 1.0, 1.0, 1.0, 1.0, 1.0, 1.0, 1.0, 1.0, 1.0, 1.0, 1.0, 1.0, 1.0, 1.0, 1.0, 1.0, 1.0, 1.0, 1.0, 1.0, 1.0, 1.0, 1.0, 1.0, 1.0, 1.0, 1.0, 1.0, 1.0, 1.0, 1.0, 1.0, 1.0, 1.0, 1.0, 1.0, 1.0, 1.0, 1.0, 1.0, 1.0, 1.0, 1.0, 1.0, 1.0, 1.0, 1.0, 1.0, 1.0, 1.0, 1.0, 1.0, 1.0, 1.0, 1.0, 1.0, 1.0, 1.0, 1.0, 1.0, 1.0, 1.0, 1.0, 1.0, 1.0, 0.9911, 0.9911, 0.9911, 0.9961, 0.9911, 0.9911, 0.9911, 0.9961, 0.9911, 0.9911, 0.9911, 0.9961, 1.0, 1.0, 1.0, 1.0, 0.9911, 0.9911, 0.9911, 0.9961, 1.0, 1.0, 1.0, 1.0, 1.0, 1.0, 1.0, 1.0, 1.0, 1.0, 1.0, 1.0, 0.9911, 0.9911, 0.9911, 0.9961, 1.0, 1.0, 1.0, 1.0, 1.0, 1.0, 1.0, 1.0, 0.9911, 0.9911, 0.9911, 0.9961, 1.0, 1.0, 1.0, 1.0, 1.0, 1.0, 1.0, 1.0, 1.0, 1.0, 1.0, 1.0, 1.0, 1.0, 1.0, 1.0, 1.0, 1.0, 1.0, 1.0, 1.0, 1.0, 1.0, 1.0, 1.0, 1.0, 1.0, 1.0, 1.0, 1.0, 1.0, 1.0, 1.0, 1.0, 1.0, 1.0, 1.0, 1.0, 1.0, 1.0, 1.0, 1.0, 1.0, 1.0, 0.9911, 0.9911, 0.9911, 0.9961, 0.9911, 0.9911, 0.9911, 0.9961, 1.0, 1.0, 1.0, 1.0, 1.0, 1.0, 1.0, 1.0, 1.0, 1.0, 1.0, 1.0, 1.0, 1.0, 1.0, 1.0, 1.0, 1.0, 1.0, 1.0, 1.0, 1.0, 1.0, 1.0, 1.0, 1.0, 1.0, 1.0, 1.0, 1.0, 1.0, 1.0, 1.0, 1.0, 1.0, 1.0, 1.0, 1.0, 1.0, 1.0, 1.0, 1.0, 1.0, 1.0, 1.0, 1.0, 1.0, 1.0, 1.0, 1.0, 1.0, 1.0, 1.0, 1.0, 1.0, 1.0, 1.0, 1.0, 1.0, 1.0, 1.0, 1.0, 1.0, 1.0, 1.0, 1.0, 1.0, 1.0, 1.0, 1.0, 1.0, 1.0, 1.0, 1.0, 1.0, 1.0, 1.0, 1.0, 1.0, 1.0, 1.0, 1.0, 1.0, 1.0, 1.0, 1.0, 1.0, 1.0, 1.0, 1.0, 1.0, 1.0, 1.0, 1.0, 1.0, 1.0, 1.0, 1.0, 1.0, 1.0, 1.0, 1.0, 1.0, 1.0, 1.0, 1.0, 1.0, 1.0, 1.0, 1.0, 1.0, 1.0, 1.0, 1.0, 1.0, 1.0, 1.0, 1.0, 1.0, 1.0, 1.0, 1.0, 1.0, 1.0, 1.0, 1.0, 1.0, 1.0, 1.0, 1.0, 1.0, 1.0, 1.0, 1.0, 1.0, 1.0, 1.0, 1.0, 1.0, 1.0, 1.0, 1.0, 1.0, 1.0, 1.0, 1.0, 1.0, 1.0, 1.0, 1.0, 1.0, 1.0, 1.0, 1.0, 1.0, 1.0, 1.0, 1.0, 1.0, 1.0, 1.0, 1.0, 1.0, 1.0, 1.0, 1.0, 1.0, 1.0, 1.0, 1.0, 1.0, 1.0, 1.0, 1.0, 1.0, 1.0, 1.0, 1.0, 1.0, 1.0, 1.0, 1.0, 1.0, 1.0, 1.0, 1.0, 1.0, 1.0, 1.0, 1.0, 1.0, 1.0, 1.0, 1.0, 1.0, 1.0, 1.0, 1.0, 1.0, 1.0, 1.0, 1.0, 1.0, 1.0, 1.0, 1.0, 1.0, 1.0, 1.0, 1.0, 1.0, 1.0, 1.0, 1.0, 1.0, 1.0, 1.0, 1.0, 1.0, 1.0, 1.0, 1.0, 1.0, 1.0, 1.0, 1.0, 1.0, 1.0, 1.0, 1.0, 1.0, 1.0, 1.0, 1.0, 1.0, 1.0, 1.0, 1.0, 1.0, 1.0, 1.0, 1.0, 1.0, 1.0, 1.0, 1.0, 1.0, 1.0, 1.0, 1.0, 1.0, 1.0, 1.0, 1.0, 1.0, 1.0, 1.0, 1.0, 1.0, 1.0, 1.0, 1.0, 1.0, 1.0, 1.0, 1.0, 1.0, 1.0, 1.0, 1.0, 1.0, 1.0, 1.0, 1.0, 1.0, 1.0, 1.0, 1.0, 1.0, 1.0, 1.0, 1.0, 1.0, 1.0, 1.0, 1.0, 1.0, 1.0, 1.0, 1.0, 1.0, 1.0, 1.0, 1.0, 1.0, 1.0, 1.0, 1.0, 1.0, 1.0, 1.0, 1.0, 1.0, 1.0, 1.0, 1.0, 1.0, 1.0, 1.0, 1.0, 1.0, 1.0, 1.0, 1.0, 1.0, 1.0, 1.0, 1.0, 1.0, 1.0, 1.0, 1.0, 1.0, 1.0, 1.0, 1.0, 1.0, 1.0, 1.0, 1.0, 1.0, 1.0, 1.0, 1.0, 1.0, 1.0, 1.0, 1.0, 1.0, 1.0, 1.0, 1.0, 1.0, 1.0, 1.0, 1.0, 1.0, 1.0, 1.0, 1.0, 1.0, 1.0, 1.0, 1.0, 1.0, 1.0, 1.0, 1.0, 1.0, 1.0, 1.0, 1.0, 1.0, 1.0, 0.9911, 0.9911, 0.9911, 0.9961, 1.0, 1.0, 1.0, 1.0, 1.0, 1.0, 1.0, 1.0, 1.0, 1.0, 1.0, 1.0, 1.0, 1.0, 1.0, 1.0, 1.0, 1.0, 1.0, 1.0, 1.0, 1.0, 1.0, 1.0, 1.0, 1.0, 1.0, 1.0, 1.0, 1.0, 1.0, 1.0, 1.0, 1.0, 1.0, 1.0, 1.0, 1.0, 1.0, 1.0, 1.0, 1.0, 1.0, 1.0, 1.0, 1.0, 1.0, 1.0, 1.0, 1.0, 1.0, 1.0, 1.0, 1.0, 1.0, 1.0, 1.0, 1.0, 1.0, 1.0, 1.0, 1.0, 1.0, 1.0, 1.0, 1.0, 1.0, 1.0, 1.0, 1.0, 1.0, 1.0, 1.0, 1.0, 1.0, 1.0, 1.0, 1.0, 1.0, 1.0, 1.0, 1.0, 1.0, 1.0, 0.9911, 0.9911, 0.9911, 0.9961, 0.9911, 0.9911, 0.9911, 0.9961, 1.0, 1.0, 1.0, 1.0, 0.9911, 0.9911, 0.9911, 0.9961, 0.9911, 0.9911, 0.9911, 0.9961, 0.9911, 0.9911, 0.9911, 0.9961, 0.9911, 0.9911, 0.9911, 0.9961, 1.0, 1.0, 1.0, 1.0, 1.0, 1.0, 1.0, 1.0, 1.0, 1.0, 1.0, 1.0, 1.0, 1.0, 1.0, 1.0, 1.0, 1.0, 1.0, 1.0, 1.0, 1.0, 1.0, 1.0, 1.0, 1.0, 1.0, 1.0, 1.0, 1.0, 1.0, 1.0, 1.0, 1.0, 1.0, 1.0, 1.0, 1.0, 1.0, 1.0, 1.0, 1.0, 1.0, 1.0, 1.0, 1.0, 1.0, 1.0, 1.0, 1.0, 1.0, 1.0, 1.0, 1.0, 1.0, 1.0, 1.0, 1.0, 1.0, 1.0, 1.0, 1.0, 1.0, 1.0, 1.0, 1.0, 1.0, 1.0, 1.0, 1.0, 1.0, 1.0, 1.0, 1.0, 1.0, 1.0, 1.0, 1.0, 1.0, 1.0, 1.0, 1.0, 1.0, 1.0, 1.0, 1.0, 1.0, 1.0, 1.0, 1.0, 1.0, 1.0, 1.0, 1.0, 1.0, 1.0, 1.0, 1.0, 1.0, 1.0, 1.0, 1.0, 1.0, 1.0, 1.0, 1.0, 1.0, 1.0, 1.0, 1.0, 1.0, 1.0, 1.0, 1.0, 1.0, 1.0, 1.0, 1.0, 1.0, 1.0, 1.0, 1.0, 1.0, 1.0, 1.0, 1.0, 1.0, 1.0, 1.0, 1.0, 1.0, 1.0, 1.0, 1.0, 1.0, 1.0, 1.0, 1.0, 1.0, 1.0, 1.0, 1.0, 1.0, 1.0, 1.0, 1.0, 1.0, 1.0, 1.0, 1.0, 1.0, 1.0, 1.0, 1.0, 1.0, 1.0, 1.0, 1.0, 1.0, 1.0, 1.0, 1.0, 1.0, 1.0, 1.0, 1.0, 1.0, 1.0, 1.0, 1.0, 1.0, 1.0, 1.0, 1.0, 1.0, 1.0, 1.0, 1.0, 1.0, 1.0, 1.0, 1.0, 1.0, 1.0, 1.0, 1.0, 1.0, 1.0, 1.0, 1.0, 1.0, 1.0, 1.0, 1.0, 1.0, 1.0, 1.0, 1.0, 1.0, 1.0, 1.0, 1.0, 1.0, 1.0, 1.0, 1.0, 1.0, 1.0, 1.0, 1.0, 1.0, 1.0, 1.0, 1.0, 1.0, 1.0, 1.0, 1.0, 1.0, 1.0, 1.0, 1.0, 1.0, 1.0, 1.0, 1.0, 1.0, 1.0, 1.0, 1.0, 1.0, 1.0, 1.0, 1.0, 1.0, 1.0, 1.0, 1.0, 1.0, 1.0, 1.0, 1.0, 1.0, 1.0, 1.0, 1.0, 1.0, 1.0, 1.0, 1.0, 1.0, 1.0, 1.0, 1.0, 1.0, 1.0, 1.0, 1.0, 1.0, 1.0, 1.0, 1.0, 1.0, 1.0, 1.0, 1.0, 1.0, 1.0, 1.0, 1.0, 1.0, 1.0, 1.0, 1.0, 1.0, 1.0, 1.0, 1.0, 1.0, 1.0, 1.0, 1.0, 1.0, 1.0, 1.0, 1.0, 1.0, 1.0, 1.0, 1.0, 1.0, 1.0, 1.0, 1.0, 1.0, 1.0, 1.0, 1.0, 1.0, 1.0, 1.0, 1.0, 1.0, 1.0, 1.0, 1.0, 1.0, 1.0, 1.0, 1.0, 1.0, 1.0, 1.0, 1.0, 1.0, 1.0, 1.0, 1.0, 1.0, 1.0, 1.0, 1.0, 1.0, 1.0, 1.0, 1.0, 1.0, 1.0, 1.0, 1.0, 1.0, 1.0, 1.0, 1.0, 1.0, 1.0, 1.0, 1.0, 1.0, 1.0, 1.0, 1.0, 1.0, 1.0, 1.0, 1.0, 1.0, 1.0, 1.0, 1.0, 1.0, 1.0, 1.0, 1.0, 1.0, 1.0, 1.0, 1.0, 1.0, 1.0, 1.0, 1.0, 1.0, 1.0, 1.0, 1.0, 1.0, 1.0, 1.0, 1.0, 1.0, 1.0, 1.0, 1.0, 1.0, 1.0, 1.0, 1.0, 1.0, 1.0, 1.0, 1.0, 1.0, 1.0, 1.0, 1.0, 1.0, 1.0, 1.0, 1.0, 1.0, 1.0, 1.0, 1.0, 1.0, 1.0, 1.0, 1.0, 1.0, 1.0, 1.0, 1.0, 1.0, 1.0, 1.0, 1.0, 1.0, 1.0, 1.0, 1.0, 1.0, 1.0, 1.0, 1.0, 1.0, 1.0, 1.0, 1.0, 1.0, 1.0, 1.0, 1.0, 1.0, 1.0, 1.0, 1.0, 1.0, 1.0, 1.0, 1.0, 1.0, 1.0, 1.0, 1.0, 1.0, 1.0, 1.0, 1.0, 1.0, 1.0, 1.0, 1.0, 1.0, 1.0, 1.0, 1.0, 1.0, 1.0, 1.0, 1.0, 1.0, 1.0, 1.0, 1.0, 1.0, 1.0, 1.0, 1.0, 1.0, 1.0, 1.0, 1.0, 1.0, 1.0, 1.0, 1.0, 1.0, 1.0, 1.0, 1.0, 1.0, 1.0, 1.0, 1.0, 1.0, 1.0, 1.0, 1.0, 1.0, 1.0, 1.0, 1.0, 1.0, 1.0, 1.0, 1.0, 1.0, 1.0, 1.0, 1.0, 1.0, 1.0, 1.0, 1.0, 1.0, 1.0, 1.0, 1.0, 1.0, 1.0, 1.0, 1.0, 1.0, 1.0, 1.0, 1.0, 1.0, 1.0, 1.0, 1.0, 1.0, 1.0, 1.0, 1.0, 1.0, 1.0, 1.0, 1.0, 1.0, 1.0, 1.0, 1.0, 1.0, 1.0, 1.0, 1.0, 1.0, 1.0, 1.0, 1.0, 1.0, 1.0, 1.0, 1.0, 1.0, 1.0, 1.0, 1.0, 1.0, 1.0, 1.0, 1.0, 1.0, 1.0, 1.0, 1.0, 1.0, 1.0, 1.0, 1.0, 1.0, 1.0, 1.0, 1.0, 1.0, 1.0, 1.0, 1.0, 1.0, 1.0, 1.0, 1.0, 1.0, 1.0, 1.0, 1.0, 1.0, 1.0, 1.0, 1.0, 1.0, 1.0, 1.0, 1.0, 1.0, 1.0, 1.0, 1.0, 1.0, 1.0, 1.0, 1.0, 1.0, 1.0, 1.0, 1.0, 1.0, 1.0, 1.0, 1.0, 1.0, 1.0, 1.0, 1.0, 1.0, 1.0, 1.0, 1.0, 1.0, 1.0, 1.0, 1.0, 1.0, 1.0, 1.0, 1.0, 1.0, 1.0, 1.0, 1.0, 1.0, 1.0, 1.0, 1.0, 1.0, 1.0, 1.0, 1.0, 1.0, 1.0, 1.0, 1.0, 1.0, 1.0, 1.0, 1.0, 1.0, 1.0, 1.0, 1.0, 1.0, 1.0, 1.0, 1.0, 1.0, 1.0, 1.0, 1.0, 1.0, 1.0, 1.0, 1.0, 1.0, 1.0, 1.0, 1.0, 1.0, 1.0, 1.0, 1.0, 1.0, 1.0, 1.0, 1.0, 1.0, 1.0, 1.0, 1.0, 1.0, 1.0, 1.0, 1.0, 1.0, 1.0, 1.0, 1.0, 1.0, 1.0, 1.0, 1.0, 1.0, 1.0, 1.0, 1.0, 1.0, 1.0, 1.0, 1.0, 1.0, 1.0, 1.0, 1.0, 1.0, 1.0, 1.0, 1.0, 1.0, 1.0, 1.0, 1.0, 1.0, 1.0])
me_cube_001.update()

# ---- objects
ob_light = bpy.data.objects.new('Light', light_light)
ob_camera = bpy.data.objects.new('Camera', cam_camera)
ob_ref_left = bpy.data.objects.new('Ref_Left', None)
ob_ref_front = bpy.data.objects.new('Ref_Front', None)
ob_palidin = bpy.data.objects.new('Palidin', me_cube_001)
ob_ref_back = bpy.data.objects.new('Ref_Back', None)
ob_ref_right = bpy.data.objects.new('Ref_Right', None)

# ---- transforms, parenting, visibility, modifiers, constraints
ob_light.location = (-5.0, -5.0, 5.904)
ob_light.rotation_euler = (0.6503, 0.05522, 1.866)
ob_light.lock_rotations_4d = False
ob_light.empty_display_type = 'ARROWS'
ob_light.color = (0.0, 0.0, 0.0, 0.0)
ob_light.hide_render = True
ob_light.lineart.crease_threshold = 0.0
ob_camera.location = (30.0, -30.0, 20.0)
ob_camera.rotation_euler = (1.109, 0.0, 0.7854)
ob_camera.lock_rotations_4d = False
ob_camera.empty_display_type = 'ARROWS'
ob_camera.color = (0.0, 0.0, 0.0, 0.0)
ob_camera.hide_render = True
ob_camera.display_type = 'WIRE'
ob_camera.lineart.crease_threshold = 0.0
ob_ref_left.location = (10.0, -2.94, 0.0)
ob_ref_left.rotation_euler = (1.571, 0.0, 4.712)
ob_ref_left.scale = (5.0, 5.0, 1.0)
ob_ref_left.empty_display_type = 'IMAGE'
ob_ref_left.empty_display_size = 5.0
ob_ref_left.use_empty_image_alpha = True
ob_ref_left.color = (1.0, 1.0, 1.0, 0.8)
ob_ref_left.hide_render = True
ob_ref_front.location = (8.437, -15.0, 0.0)
ob_ref_front.rotation_euler = (1.571, 0.0, 0.0)
ob_ref_front.scale = (5.0, 5.0, 1.0)
ob_ref_front.empty_display_type = 'IMAGE'
ob_ref_front.empty_display_size = 5.0
ob_ref_front.use_empty_image_alpha = True
ob_ref_front.color = (1.0, 1.0, 1.0, 0.8)
ob_ref_front.hide_render = True
ob_palidin.location = (0.0, 0.0, 0.0)
_m = ob_palidin.modifiers.new('Mirror', 'MIRROR')
ob_ref_back.location = (-3.1, 15.0, 0.0)
ob_ref_back.rotation_euler = (1.571, 0.0, 0.0)
ob_ref_back.scale = (5.0, 5.0, 1.0)
ob_ref_back.empty_display_type = 'IMAGE'
ob_ref_back.empty_display_size = 5.0
ob_ref_back.use_empty_image_alpha = True
ob_ref_back.color = (1.0, 1.0, 1.0, 0.8)
ob_ref_right.location = (-10.0, -2.94, 0.0)
ob_ref_right.rotation_euler = (1.571, 0.0, 4.712)
ob_ref_right.scale = (5.0, 5.0, 1.0)
ob_ref_right.empty_display_type = 'IMAGE'
ob_ref_right.empty_display_size = 5.0
ob_ref_right.use_empty_image_alpha = True
ob_ref_right.color = (1.0, 1.0, 1.0, 0.8)
ob_ref_right.hide_render = True

# ---- collection membership
col_collection.objects.link(ob_light)
col_collection.objects.link(ob_camera)
col_collection.objects.link(ob_ref_left)
col_collection.objects.link(ob_ref_front)
col_collection.objects.link(ob_palidin)
col_collection.objects.link(ob_ref_back)
col_collection.objects.link(ob_ref_right)

# ---- scene / render settings (as saved in the file)
scene.camera = ob_camera
scene.frame_start = 1; scene.frame_end = 250; scene.frame_set(12)
scene.render.engine = 'BLENDER_EEVEE_NEXT'
scene.cycles.sampling_pattern = 'TABULATED_SOBOL'
bpy.context.view_layer.update()

# ---- added for rendering (the .blend has no usable light): sun
light_auto_sun = bpy.data.lights.new('AutoSun', 'SUN')
light_auto_sun.energy = 3.0
light_auto_sun.angle = 0.0523599
ob_auto_sun = bpy.data.objects.new('AutoSun', light_auto_sun)
scene.collection.objects.link(ob_auto_sun)
ob_auto_sun.rotation_euler = (0.872665, 0.174533, 0.523599)
bpy.context.view_layer.update()
